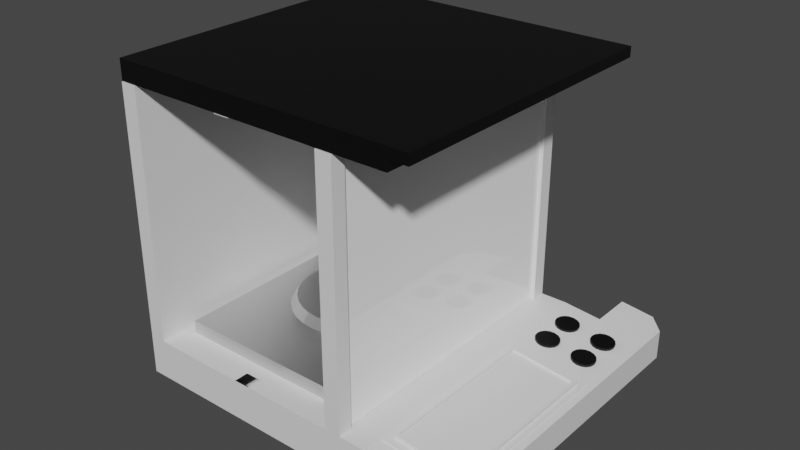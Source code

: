 # Source: Weighing_Scale_1_.blend  (saved by Blender 4.0.36; exported with 4.5.12 LTS)
import bpy
from mathutils import Matrix  # noqa: F401  (used for matrix-valued properties, if any)

bpy.ops.wm.read_factory_settings(use_empty=True)
scene = bpy.context.scene
scene.name = 'Scene'

# ---- materials (node trees are filled in below, after node groups)
mat_main_body = bpy.data.materials.new('Main_body')
mat_main_body.roughness = 0.5
mat_roof = bpy.data.materials.new('Roof')
mat_roof.diffuse_color = (0.0, 0.0, 0.0, 1.0)
mat_roof.roughness = 0.5
mat_metal = bpy.data.materials.new('Metal')
mat_metal.roughness = 0.4679
mat_metal.metallic = 1.0
mat_glass = bpy.data.materials.new('Glass')
mat_glass.diffuse_color = (1.0, 1.0, 1.0, 1.0)
mat_glass.roughness = 0.0
mat_base = bpy.data.materials.new('Base')
mat_base.diffuse_color = (0.4798, 0.4798, 0.4798, 1.0)
mat_base.roughness = 0.5
mat_display = bpy.data.materials.new('Display')
mat_display.diffuse_color = (0.05861, 0.1522, 0.1573, 1.0)
mat_display.roughness = 0.5
mat_buttons = bpy.data.materials.new('Buttons')
mat_buttons.diffuse_color = (0.02068, 0.02339, 0.1924, 1.0)
mat_buttons.roughness = 0.4083

# ---- material node trees
mat_main_body.use_nodes = True; mat_main_body.node_tree.nodes.clear()
_N = mat_main_body.node_tree.nodes; _L = mat_main_body.node_tree.links
n0 = _N.new('ShaderNodeBsdfPrincipled'); n0.name = 'Principled BSDF'; n0.location = (10, 300)
n0.distribution = 'GGX'
n0.subsurface_method = 'RANDOM_WALK_SKIN'
n0.inputs[3].default_value = 1.45
n0.inputs[27].default_value = (0.0, 0.0, 0.0, 1.0)
n0.inputs[28].default_value = 1.0
n1 = _N.new('ShaderNodeOutputMaterial'); n1.name = 'Material Output'; n1.location = (300, 300)
n2 = _N.new('ShaderNodeNormalMap'); n2.name = 'Normal Map'; n2.location = (-300, -300)
n2.label = 'Normal/Map'
n2.inputs[0].default_value = 0.0
_L.new(n0.outputs[0], n1.inputs[0])
_L.new(n2.outputs[0], n0.inputs[5])
n1.is_active_output = True
mat_roof.use_nodes = True; mat_roof.node_tree.nodes.clear()
_N = mat_roof.node_tree.nodes; _L = mat_roof.node_tree.links
n0 = _N.new('ShaderNodeBsdfPrincipled'); n0.name = 'Principled BSDF'; n0.location = (10, 300)
n0.distribution = 'GGX'
n0.subsurface_method = 'RANDOM_WALK_SKIN'
n0.inputs[0].default_value = (0.0, 0.0, 0.0, 1.0)
n0.inputs[3].default_value = 1.45
n0.inputs[27].default_value = (0.0, 0.0, 0.0, 1.0)
n0.inputs[28].default_value = 1.0
n1 = _N.new('ShaderNodeOutputMaterial'); n1.name = 'Material Output'; n1.location = (300, 300)
n2 = _N.new('ShaderNodeNormalMap'); n2.name = 'Normal Map'; n2.location = (-300, -300)
n2.label = 'Normal/Map'
n2.inputs[0].default_value = 0.0
_L.new(n0.outputs[0], n1.inputs[0])
_L.new(n2.outputs[0], n0.inputs[5])
n1.is_active_output = True
mat_metal.use_nodes = True; mat_metal.node_tree.nodes.clear()
_N = mat_metal.node_tree.nodes; _L = mat_metal.node_tree.links
n0 = _N.new('ShaderNodeBsdfPrincipled'); n0.name = 'Principled BSDF'; n0.location = (10, 300)
n0.distribution = 'GGX'
n0.subsurface_method = 'RANDOM_WALK_SKIN'
n0.inputs[1].default_value = 1.0
n0.inputs[2].default_value = 0.4679
n0.inputs[3].default_value = 1.45
n0.inputs[27].default_value = (0.0, 0.0, 0.0, 1.0)
n0.inputs[28].default_value = 1.0
n1 = _N.new('ShaderNodeOutputMaterial'); n1.name = 'Material Output'; n1.location = (300, 300)
n2 = _N.new('ShaderNodeNormalMap'); n2.name = 'Normal Map'; n2.location = (-300, -300)
n2.label = 'Normal/Map'
n2.inputs[0].default_value = 0.0
_L.new(n0.outputs[0], n1.inputs[0])
_L.new(n2.outputs[0], n0.inputs[5])
n1.is_active_output = True
mat_glass.use_nodes = True; mat_glass.node_tree.nodes.clear()
_N = mat_glass.node_tree.nodes; _L = mat_glass.node_tree.links
n0 = _N.new('ShaderNodeBsdfPrincipled'); n0.name = 'Principled BSDF'; n0.location = (10, 300)
n0.distribution = 'GGX'
n0.subsurface_method = 'RANDOM_WALK_SKIN'
n0.inputs[0].default_value = (1.0, 1.0, 1.0, 1.0)
n0.inputs[2].default_value = 0.0
n0.inputs[3].default_value = 1.45
n0.inputs[27].default_value = (0.0, 0.0, 0.0, 1.0)
n0.inputs[28].default_value = 1.0
n1 = _N.new('ShaderNodeOutputMaterial'); n1.name = 'Material Output'; n1.location = (300, 300)
n2 = _N.new('ShaderNodeNormalMap'); n2.name = 'Normal Map'; n2.location = (-300, -300)
n2.label = 'Normal/Map'
n2.inputs[0].default_value = 0.0
_L.new(n0.outputs[0], n1.inputs[0])
_L.new(n2.outputs[0], n0.inputs[5])
n1.is_active_output = True
mat_base.use_nodes = True; mat_base.node_tree.nodes.clear()
_N = mat_base.node_tree.nodes; _L = mat_base.node_tree.links
n0 = _N.new('ShaderNodeBsdfPrincipled'); n0.name = 'Principled BSDF'; n0.location = (10, 300)
n0.distribution = 'GGX'
n0.subsurface_method = 'RANDOM_WALK_SKIN'
n0.inputs[0].default_value = (0.4798, 0.4798, 0.4798, 1.0)
n0.inputs[3].default_value = 1.45
n0.inputs[27].default_value = (0.0, 0.0, 0.0, 1.0)
n0.inputs[28].default_value = 1.0
n1 = _N.new('ShaderNodeOutputMaterial'); n1.name = 'Material Output'; n1.location = (300, 300)
n2 = _N.new('ShaderNodeNormalMap'); n2.name = 'Normal Map'; n2.location = (-300, -300)
n2.label = 'Normal/Map'
n2.inputs[0].default_value = 0.0
_L.new(n0.outputs[0], n1.inputs[0])
_L.new(n2.outputs[0], n0.inputs[5])
n1.is_active_output = True
mat_display.use_nodes = True; mat_display.node_tree.nodes.clear()
_N = mat_display.node_tree.nodes; _L = mat_display.node_tree.links
n0 = _N.new('ShaderNodeBsdfPrincipled'); n0.name = 'Principled BSDF'; n0.location = (10, 300)
n0.distribution = 'GGX'
n0.subsurface_method = 'RANDOM_WALK_SKIN'
n0.inputs[0].default_value = (0.05861, 0.1522, 0.1573, 1.0)
n0.inputs[3].default_value = 1.45
n0.inputs[27].default_value = (0.0, 0.0, 0.0, 1.0)
n0.inputs[28].default_value = 1.0
n1 = _N.new('ShaderNodeOutputMaterial'); n1.name = 'Material Output'; n1.location = (300, 300)
n2 = _N.new('ShaderNodeNormalMap'); n2.name = 'Normal Map'; n2.location = (-300, -300)
n2.label = 'Normal/Map'
n2.inputs[0].default_value = 0.0
_L.new(n0.outputs[0], n1.inputs[0])
_L.new(n2.outputs[0], n0.inputs[5])
n1.is_active_output = True
mat_buttons.use_nodes = True; mat_buttons.node_tree.nodes.clear()
_N = mat_buttons.node_tree.nodes; _L = mat_buttons.node_tree.links
n0 = _N.new('ShaderNodeBsdfPrincipled'); n0.name = 'Principled BSDF'; n0.location = (10, 300)
n0.distribution = 'GGX'
n0.subsurface_method = 'RANDOM_WALK_SKIN'
n0.inputs[0].default_value = (0.02068, 0.02339, 0.1924, 1.0)
n0.inputs[2].default_value = 0.4083
n0.inputs[3].default_value = 1.45
n0.inputs[27].default_value = (0.0, 0.0, 0.0, 1.0)
n0.inputs[28].default_value = 1.0
n1 = _N.new('ShaderNodeOutputMaterial'); n1.name = 'Material Output'; n1.location = (300, 300)
n2 = _N.new('ShaderNodeNormalMap'); n2.name = 'Normal Map'; n2.location = (-300, -300)
n2.label = 'Normal/Map'
n2.inputs[0].default_value = 0.0
_L.new(n0.outputs[0], n1.inputs[0])
_L.new(n2.outputs[0], n0.inputs[5])
n1.is_active_output = True

# ---- world
world_world = bpy.data.worlds.new('World'); scene.world = world_world
world_world.use_nodes = True; world_world.node_tree.nodes.clear()
_N = world_world.node_tree.nodes; _L = world_world.node_tree.links
n0 = _N.new('ShaderNodeOutputWorld'); n0.name = 'World Output'; n0.location = (300, 300)
n1 = _N.new('ShaderNodeBackground'); n1.name = 'Background'; n1.location = (10, 300)
n1.inputs[0].default_value = (0.05088, 0.05088, 0.05088, 1.0)
_L.new(n1.outputs[0], n0.inputs[0])
n0.is_active_output = True
world_world.color = (0.05088, 0.05088, 0.05088)
world_world.use_sun_shadow = False
world_world.sun_shadow_jitter_overblur = 0.0

# ---- meshes
me_plane = bpy.data.meshes.new('Plane')
me_plane.from_pydata([(-77.24, 0.0, 100.0), (100.0, 0.0, 100.0), (-77.24, 0.0, -100.0), (100.0, 0.0, -100.0), (-77.24, 26.67, 100.0), (100.0, 26.67, 100.0), (-77.24, 26.67, -100.0), (100.0, 26.67, -100.0), (160.5, 0.0, 100.0), (160.5, 0.0, -100.0), (160.5, 19.91, 100.0), (160.5, 19.91, -100.0), (126.4, 0.0, 100.0), (126.4, 24.08, 100.0), (126.4, 24.08, -100.0), (126.4, 0.0, -100.0), (126.4, 0.0, 128.8), (126.4, 0.0, -128.8), (126.4, 24.08, 128.8), (126.4, 24.08, -128.8), (160.5, 19.91, -117.8), (149.4, 21.26, -128.8), (149.4, 0.0, -128.8), (160.5, -7.105e-13, -117.8), (160.5, 0.0, 117.8), (149.4, 0.0, 128.8), (149.4, 21.26, 128.8), (160.5, 19.91, 117.8), (-66.2, 0.0, 100.0), (-66.2, 0.0, -100.0), (-66.2, 26.67, 100.0), (-66.2, 26.67, -100.0), (-77.24, 194.6, -100.0), (-77.24, 194.6, 100.0), (-66.2, 194.6, -100.0), (-66.2, 194.6, 100.0), (-1.298, 0.0, 100.0), (9.538, 0.0, 100.0), (-1.298, 26.67, 100.0), (9.538, 26.67, 100.0), (9.538, 0.0, -100.0), (-1.298, 0.0, -100.0), (9.538, 26.67, -100.0), (-1.298, 26.67, -100.0), (71.12, 0.0, 100.0), (81.95, 0.0, 100.0), (71.12, 26.67, 100.0), (81.95, 26.67, 100.0), (81.95, 0.0, -100.0), (71.12, 0.0, -100.0), (81.95, 26.67, -100.0), (71.12, 26.67, -100.0), (-77.24, 0.0, -90.38), (-77.24, 0.0, 90.38), (100.0, 0.0, 90.38), (100.0, 0.0, -90.38), (-77.24, 26.67, -90.38), (-77.24, 26.67, 90.38), (100.0, 26.67, 90.38), (100.0, 26.67, -90.38), (160.5, 0.0, 90.38), (160.5, 0.0, -90.38), (160.5, 19.91, 90.38), (160.5, 19.91, -90.38), (126.4, 0.0, -90.38), (126.4, 0.0, 90.38), (126.4, 24.08, 90.38), (126.4, 24.08, -90.38), (-66.2, 26.67, 90.38), (-66.2, 26.67, -90.38), (-66.2, 0.0, -90.38), (-66.2, 0.0, 90.38), (-77.24, 194.6, -90.38), (-77.24, 194.6, 90.38), (-66.2, 194.6, 90.38), (-66.2, 194.6, -90.38), (-1.298, 26.67, 90.38), (-1.298, 26.67, -90.38), (9.538, 26.67, 90.38), (9.538, 26.67, -90.38), (-1.298, 0.0, -90.38), (-1.298, 0.0, 90.38), (9.538, 0.0, -90.38), (9.538, 0.0, 90.38), (71.12, 26.67, 90.38), (71.12, 26.67, -90.38), (81.95, 26.67, 90.38), (81.95, 26.67, -90.38), (71.12, 0.0, -90.38), (71.12, 0.0, 90.38), (81.95, 0.0, -90.38), (81.95, 0.0, 90.38), (-1.298, 194.6, 100.0), (9.538, 194.6, 100.0), (71.12, 194.6, 100.0), (81.95, 194.6, 100.0), (81.95, 194.6, -100.0), (71.12, 194.6, -100.0), (71.12, 194.6, -90.38), (81.95, 194.6, -90.38), (-1.298, 194.6, 90.38), (9.538, 194.6, 90.38), (71.12, 194.6, 90.38), (81.95, 194.6, 90.38), (-77.33, 194.9, 99.56), (-77.33, 194.9, -99.93), (-77.33, 208.3, 99.56), (129.8, 208.3, 99.56), (-77.33, 208.3, -99.93), (129.8, 208.3, -99.93), (-77.33, 201.6, -99.93), (129.8, 201.6, -99.93), (129.8, 201.6, 99.56), (-77.33, 201.6, 99.56), (116.9, 194.9, 99.56), (116.9, 194.9, -99.93), (116.9, 201.6, -99.93), (116.9, 201.6, 99.56), (-58.84, 26.68, 80.17), (70.66, 26.68, 80.17), (-58.84, 26.68, -78.81), (70.66, 26.68, -78.81), (-58.84, 35.49, 80.17), (70.66, 35.49, 80.17), (-58.84, 35.49, -78.81), (70.66, 35.49, -78.81), (8.982, 40.07, -41.83), (8.982, 46.41, -37.63), (17.45, 40.07, -41.0), (16.63, 46.41, -36.88), (25.58, 40.07, -38.53), (23.98, 46.41, -34.65), (33.08, 40.07, -34.52), (30.75, 46.41, -31.03), (39.66, 40.07, -29.13), (36.69, 46.41, -26.16), (45.05, 40.07, -22.55), (41.56, 46.41, -20.22), (49.06, 40.07, -15.05), (45.18, 46.41, -13.44), (51.53, 40.07, -6.912), (47.41, 46.41, -6.093), (52.37, 40.07, 1.551), (48.17, 46.41, 1.551), (51.53, 40.07, 10.02), (47.41, 46.41, 9.196), (49.06, 40.07, 18.15), (45.18, 46.41, 16.55), (45.05, 40.07, 25.65), (41.56, 46.41, 23.32), (39.66, 40.07, 32.23), (36.69, 46.41, 29.26), (33.08, 40.07, 37.62), (30.75, 46.41, 34.13), (25.58, 40.07, 41.63), (23.98, 46.41, 37.75), (17.45, 40.07, 44.1), (16.63, 46.41, 39.98), (8.982, 40.07, 44.93), (8.982, 46.41, 40.74), (0.5184, 40.07, 44.1), (1.337, 46.41, 39.98), (-7.62, 40.07, 41.63), (-6.014, 46.41, 37.75), (-15.12, 40.07, 37.62), (-12.79, 46.41, 34.13), (-21.69, 40.07, 32.23), (-18.73, 46.41, 29.26), (-27.09, 40.07, 25.65), (-23.6, 46.41, 23.32), (-31.1, 40.07, 18.15), (-27.22, 46.41, 16.55), (-33.57, 40.07, 10.02), (-29.45, 46.41, 9.196), (-34.4, 40.07, 1.551), (-30.2, 46.41, 1.551), (-33.57, 40.07, -6.912), (-29.45, 46.41, -6.093), (-31.1, 40.07, -15.05), (-27.22, 46.41, -13.44), (-27.09, 40.07, -22.55), (-23.6, 46.41, -20.22), (-21.69, 40.07, -29.13), (-18.73, 46.41, -26.16), (-15.12, 40.07, -34.52), (-12.79, 46.41, -31.03), (-7.62, 40.07, -38.53), (-6.014, 46.41, -34.65), (0.5184, 40.07, -41.0), (1.337, 46.41, -36.88), (8.982, 34.71, -34.75), (8.982, 41.21, -34.75), (16.06, 34.71, -34.05), (16.06, 41.21, -34.05), (22.87, 34.71, -31.98), (22.87, 41.21, -31.98), (29.15, 34.71, -28.63), (29.15, 41.21, -28.63), (34.65, 34.71, -24.11), (34.65, 41.21, -24.11), (39.16, 34.71, -18.61), (39.16, 41.21, -18.61), (42.52, 34.71, -12.34), (42.52, 41.21, -12.34), (44.58, 34.71, -5.53), (44.58, 41.21, -5.53), (45.28, 34.71, 1.551), (45.28, 41.21, 1.551), (44.58, 34.71, 8.633), (44.58, 41.21, 8.633), (42.52, 34.71, 15.44), (42.52, 41.21, 15.44), (39.16, 34.71, 21.72), (39.16, 41.21, 21.72), (34.65, 34.71, 27.22), (34.65, 41.21, 27.22), (29.15, 34.71, 31.73), (29.15, 41.21, 31.73), (22.87, 34.71, 35.09), (22.87, 41.21, 35.09), (16.06, 34.71, 37.15), (16.06, 41.21, 37.15), (8.982, 34.71, 37.85), (8.982, 41.21, 37.85), (1.901, 34.71, 37.15), (1.901, 41.21, 37.15), (-4.908, 34.71, 35.09), (-4.908, 41.21, 35.09), (-11.18, 34.71, 31.73), (-11.18, 41.21, 31.73), (-16.68, 34.71, 27.22), (-16.68, 41.21, 27.22), (-21.2, 34.71, 21.72), (-21.2, 41.21, 21.72), (-24.55, 34.71, 15.44), (-24.55, 41.21, 15.44), (-26.62, 34.71, 8.633), (-26.62, 41.21, 8.633), (-27.32, 34.71, 1.551), (-27.32, 41.21, 1.551), (-26.62, 34.71, -5.53), (-26.62, 41.21, -5.53), (-24.55, 34.71, -12.34), (-24.55, 41.21, -12.34), (-21.2, 34.71, -18.61), (-21.2, 41.21, -18.61), (-16.68, 34.71, -24.11), (-16.68, 41.21, -24.11), (-11.18, 34.71, -28.63), (-11.18, 41.21, -28.63), (-4.908, 34.71, -31.98), (-4.908, 41.21, -31.98), (1.901, 34.71, -34.05), (1.901, 41.21, -34.05), (7.872, 26.92, -94.03), (72.43, 26.92, -94.03), (72.43, 194.6, -94.03), (7.872, 26.92, -97.54), (72.43, 26.92, -97.54), (72.43, 194.6, -97.54), (-65.9, 26.92, -94.03), (-1.344, 26.92, -94.03), (-65.9, 194.6, -94.03), (-65.9, 26.92, -97.54), (-1.344, 26.92, -97.54), (-65.9, 194.6, -97.54), (76.22, 26.92, -91.71), (76.22, 26.92, 93.46), (76.22, 194.6, -91.71), (76.22, 194.6, 93.46), (79.73, 26.92, -91.71), (79.73, 26.92, 93.46), (79.73, 194.6, -91.71), (79.73, 194.6, 93.46), (118.4, 24.55, 45.09), (144.2, 21.66, 45.09), (144.2, 21.66, -42.66), (118.4, 24.55, -42.66), (118.4, 24.55, -8.836), (144.2, 21.66, -8.836), (118.4, 24.55, 37.41), (144.2, 21.66, 37.41), (101.5, 26.41, 86.87), (155.4, 20.26, 86.87), (101.5, 26.41, -37.48), (155.4, 20.26, -37.48), (105.5, 26.97, -31.84), (105.5, 26.97, 81.23), (151.6, 21.72, 81.23), (151.6, 21.72, -31.84), (101.6, 27.42, -37.48), (101.6, 27.42, 86.87), (155.5, 21.27, 86.87), (155.5, 21.27, -37.48), (107.7, 29.16, -29.07), (107.7, 29.16, 78.46), (149.9, 24.34, 78.46), (149.9, 24.34, -29.07), (105.8, 29.38, -31.84), (105.8, 29.38, 81.23), (151.8, 24.13, 81.23), (151.8, 24.13, -31.84), (107.5, 27.68, -29.07), (107.5, 27.68, 78.46), (149.7, 22.86, 78.46), (149.7, 22.86, -29.07), (114.9, 25.07, -64.02), (115.0, 26.74, -64.02), (117.9, 24.76, -63.4), (118.1, 26.43, -63.4), (120.5, 24.49, -61.66), (120.7, 26.16, -61.66), (122.2, 24.31, -59.06), (122.4, 25.98, -59.06), (122.8, 24.25, -56.0), (123.0, 25.92, -56.0), (122.2, 24.31, -52.93), (122.4, 25.98, -52.93), (120.5, 24.49, -50.34), (120.6, 26.16, -50.33), (117.9, 24.75, -48.6), (118.1, 26.42, -48.6), (114.8, 25.07, -48.0), (115.0, 26.74, -47.99), (111.8, 25.38, -48.61), (112.0, 27.05, -48.61), (109.2, 25.65, -50.35), (109.4, 27.32, -50.35), (107.5, 25.82, -52.95), (107.6, 27.5, -52.95), (106.9, 25.89, -56.01), (107.0, 27.56, -56.01), (107.5, 25.83, -59.08), (107.7, 27.5, -59.08), (109.2, 25.65, -61.68), (109.4, 27.32, -61.68), (111.8, 25.39, -63.41), (112.0, 27.06, -63.41), (141.1, 22.38, -63.99), (141.2, 24.05, -63.99), (144.1, 22.07, -63.38), (144.3, 23.74, -63.38), (146.7, 21.8, -61.64), (146.9, 23.47, -61.64), (148.4, 21.62, -59.04), (148.6, 23.29, -59.04), (149.0, 21.56, -55.97), (149.2, 23.23, -55.97), (148.4, 21.62, -52.91), (148.6, 23.29, -52.9), (146.7, 21.8, -50.31), (146.9, 23.47, -50.31), (144.1, 22.06, -48.57), (144.3, 23.73, -48.57), (141.0, 22.37, -47.97), (141.2, 24.04, -47.97), (138.0, 22.69, -48.58), (138.2, 24.36, -48.58), (135.4, 22.95, -50.32), (135.6, 24.62, -50.32), (133.7, 23.13, -52.92), (133.9, 24.8, -52.92), (133.1, 23.2, -55.99), (133.3, 24.87, -55.99), (133.7, 23.13, -59.05), (133.9, 24.8, -59.05), (135.4, 22.96, -61.65), (135.6, 24.63, -61.65), (138.0, 22.69, -63.38), (138.2, 24.36, -63.38), (114.9, 25.07, -86.96), (115.0, 26.74, -86.96), (117.9, 24.76, -86.35), (118.1, 26.43, -86.35), (120.5, 24.49, -84.61), (120.7, 26.16, -84.61), (122.2, 24.31, -82.01), (122.4, 25.98, -82.01), (122.8, 24.25, -78.94), (123.0, 25.92, -78.94), (122.2, 24.31, -75.88), (122.4, 25.98, -75.88), (120.5, 24.49, -73.28), (120.6, 26.16, -73.28), (117.9, 24.75, -71.55), (118.1, 26.42, -71.55), (114.8, 25.07, -70.94), (115.0, 26.74, -70.94), (111.8, 25.38, -71.55), (112.0, 27.05, -71.55), (109.2, 25.65, -73.29), (109.4, 27.32, -73.29), (107.5, 25.82, -75.89), (107.6, 27.5, -75.89), (106.9, 25.89, -78.96), (107.0, 27.56, -78.96), (107.5, 25.83, -82.03), (107.7, 27.5, -82.02), (109.2, 25.65, -84.62), (109.4, 27.32, -84.62), (111.8, 25.39, -86.36), (112.0, 27.06, -86.36), (141.1, 22.38, -86.94), (141.2, 24.05, -86.93), (144.1, 22.07, -86.32), (144.3, 23.74, -86.32), (146.7, 21.8, -84.58), (146.9, 23.47, -84.58), (148.4, 21.62, -81.98), (148.6, 23.29, -81.98), (149.0, 21.56, -78.92), (149.2, 23.23, -78.92), (148.4, 21.62, -75.85), (148.6, 23.29, -75.85), (146.7, 21.8, -73.25), (146.9, 23.47, -73.25), (144.1, 22.06, -71.52), (144.3, 23.73, -71.52), (141.0, 22.37, -70.91), (141.2, 24.04, -70.91), (138.0, 22.69, -71.53), (138.2, 24.36, -71.53), (135.4, 22.95, -73.27), (135.6, 24.62, -73.27), (133.7, 23.13, -75.87), (133.9, 24.8, -75.87), (133.1, 23.2, -78.93), (133.3, 24.87, -78.93), (133.7, 23.13, -82.0), (133.9, 24.8, -82.0), (135.4, 22.96, -84.6), (135.6, 24.63, -84.59), (138.0, 22.69, -86.33), (138.2, 24.36, -86.33)], [], [(90, 48, 3, 55), (87, 59, 7, 50), (29, 2, 6, 31), (45, 1, 5, 47), (53, 0, 4, 57), (61, 9, 11, 63), (66, 13, 10, 62), (64, 15, 9, 61), (9, 15, 17, 22, 23), (3, 7, 14, 15), (55, 3, 15, 64), (58, 5, 13, 66), (5, 1, 12, 13), (12, 8, 24, 25, 16), (14, 11, 20, 21, 19), (8, 10, 27, 24), (18, 16, 25, 26), (15, 14, 19, 17), (11, 9, 23, 20), (13, 12, 16, 18), (10, 13, 18, 26, 27), (20, 23, 22, 21), (24, 27, 26, 25), (17, 19, 21, 22), (0, 28, 30, 4), (41, 29, 31, 43), (31, 6, 32, 34), (52, 2, 29, 70), (72, 75, 34, 32), (69, 31, 34, 75), (4, 30, 35, 33), (57, 4, 33, 73), (49, 40, 42, 51), (40, 41, 43, 42), (28, 36, 38, 30), (36, 37, 39, 38), (69, 77, 43, 31), (85, 87, 99, 98), (70, 29, 41, 80), (80, 41, 40, 82), (3, 48, 50, 7), (48, 49, 51, 50), (37, 44, 46, 39), (44, 45, 47, 46), (79, 85, 51, 42), (82, 40, 49, 88), (88, 49, 48, 90), (44, 89, 91, 45), (89, 88, 90, 91), (37, 83, 89, 44), (83, 82, 88, 89), (86, 84, 102, 103), (84, 86, 87, 85), (39, 46, 84, 78), (78, 84, 85, 79), (36, 81, 83, 37), (81, 80, 82, 83), (28, 71, 81, 36), (71, 70, 80, 81), (50, 51, 97, 96), (76, 78, 79, 77), (30, 38, 76, 68), (68, 76, 77, 69), (6, 56, 72, 32), (56, 57, 73, 72), (30, 68, 74, 35), (68, 69, 75, 74), (33, 35, 74, 73), (73, 74, 75, 72), (0, 53, 71, 28), (53, 52, 70, 71), (7, 59, 67, 14), (59, 58, 66, 67), (1, 54, 65, 12), (54, 55, 64, 65), (12, 65, 60, 8), (65, 64, 61, 60), (14, 67, 63, 11), (67, 66, 62, 63), (8, 60, 62, 10), (60, 61, 63, 62), (2, 52, 56, 6), (52, 53, 57, 56), (47, 5, 58, 86), (86, 58, 59, 87), (45, 91, 54, 1), (91, 90, 55, 54), (98, 99, 96, 97), (94, 95, 103, 102), (92, 93, 101, 100), (46, 47, 95, 94), (84, 46, 94, 102), (51, 85, 98, 97), (87, 50, 96, 99), (47, 86, 103, 95), (104, 105, 115, 114), (106, 107, 109, 108), (111, 116, 110, 108, 109), (113, 117, 112, 107, 106), (112, 111, 109, 107), (110, 113, 106, 108), (105, 104, 113, 110), (111, 112, 117, 116), (104, 114, 117, 113), (114, 115, 116, 117), (115, 105, 110, 116), (118, 120, 121, 119), (122, 123, 125, 124), (119, 121, 125, 123), (120, 118, 122, 124), (121, 120, 124, 125), (118, 119, 123, 122), (126, 127, 129, 128), (128, 129, 131, 130), (130, 131, 133, 132), (132, 133, 135, 134), (134, 135, 137, 136), (136, 137, 139, 138), (138, 139, 141, 140), (140, 141, 143, 142), (142, 143, 145, 144), (144, 145, 147, 146), (146, 147, 149, 148), (148, 149, 151, 150), (150, 151, 153, 152), (152, 153, 155, 154), (154, 155, 157, 156), (156, 157, 159, 158), (158, 159, 161, 160), (160, 161, 163, 162), (162, 163, 165, 164), (164, 165, 167, 166), (166, 167, 169, 168), (168, 169, 171, 170), (170, 171, 173, 172), (172, 173, 175, 174), (174, 175, 177, 176), (176, 177, 179, 178), (178, 179, 181, 180), (180, 181, 183, 182), (182, 183, 185, 184), (184, 185, 187, 186), (129, 127, 189, 187, 185, 183, 181, 179, 177, 175, 173, 171, 169, 167, 165, 163, 161, 159, 157, 155, 153, 151, 149, 147, 145, 143, 141, 139, 137, 135, 133, 131), (186, 187, 189, 188), (188, 189, 127, 126), (126, 128, 130, 132, 134, 136, 138, 140, 142, 144, 146, 148, 150, 152, 154, 156, 158, 160, 162, 164, 166, 168, 170, 172, 174, 176, 178, 180, 182, 184, 186, 188), (190, 191, 193, 192), (192, 193, 195, 194), (194, 195, 197, 196), (196, 197, 199, 198), (198, 199, 201, 200), (200, 201, 203, 202), (202, 203, 205, 204), (204, 205, 207, 206), (206, 207, 209, 208), (208, 209, 211, 210), (210, 211, 213, 212), (212, 213, 215, 214), (214, 215, 217, 216), (216, 217, 219, 218), (218, 219, 221, 220), (220, 221, 223, 222), (222, 223, 225, 224), (224, 225, 227, 226), (226, 227, 229, 228), (228, 229, 231, 230), (230, 231, 233, 232), (232, 233, 235, 234), (234, 235, 237, 236), (236, 237, 239, 238), (238, 239, 241, 240), (240, 241, 243, 242), (242, 243, 245, 244), (244, 245, 247, 246), (246, 247, 249, 248), (248, 249, 251, 250), (193, 191, 253, 251, 249, 247, 245, 243, 241, 239, 237, 235, 233, 231, 229, 227, 225, 223, 221, 219, 217, 215, 213, 211, 209, 207, 205, 203, 201, 199, 197, 195), (250, 251, 253, 252), (252, 253, 191, 190), (190, 192, 194, 196, 198, 200, 202, 204, 206, 208, 210, 212, 214, 216, 218, 220, 222, 224, 226, 228, 230, 232, 234, 236, 238, 240, 242, 244, 246, 248, 250, 252), (255, 256, 259, 258), (262, 260, 263, 265), (266, 268, 269, 267), (270, 271, 273, 272), (269, 268, 272, 273), (266, 267, 271, 270), (267, 269, 273, 271), (268, 266, 270, 272), (274, 280, 281, 275), (280, 278, 279, 281), (278, 277, 276, 279), (282, 284, 285, 283), (288, 289, 301, 300), (285, 284, 290, 293), (282, 283, 292, 291), (283, 285, 293, 292), (284, 282, 291, 290), (287, 286, 290, 291), (288, 287, 291, 292), (289, 288, 292, 293), (286, 289, 293, 290), (294, 295, 303, 302), (286, 287, 299, 298), (289, 286, 298, 301), (287, 288, 300, 299), (295, 294, 298, 299), (296, 295, 299, 300), (297, 296, 300, 301), (294, 297, 301, 298), (303, 304, 305, 302), (297, 294, 302, 305), (295, 296, 304, 303), (296, 297, 305, 304), (306, 307, 309, 308), (308, 309, 311, 310), (310, 311, 313, 312), (312, 313, 315, 314), (314, 315, 317, 316), (316, 317, 319, 318), (318, 319, 321, 320), (320, 321, 323, 322), (322, 323, 325, 324), (324, 325, 327, 326), (326, 327, 329, 328), (328, 329, 331, 330), (330, 331, 333, 332), (332, 333, 335, 334), (309, 307, 337, 335, 333, 331, 329, 327, 325, 323, 321, 319, 317, 315, 313, 311), (334, 335, 337, 336), (336, 337, 307, 306), (306, 308, 310, 312, 314, 316, 318, 320, 322, 324, 326, 328, 330, 332, 334, 336), (338, 339, 341, 340), (340, 341, 343, 342), (342, 343, 345, 344), (344, 345, 347, 346), (346, 347, 349, 348), (348, 349, 351, 350), (350, 351, 353, 352), (352, 353, 355, 354), (354, 355, 357, 356), (356, 357, 359, 358), (358, 359, 361, 360), (360, 361, 363, 362), (362, 363, 365, 364), (364, 365, 367, 366), (341, 339, 369, 367, 365, 363, 361, 359, 357, 355, 353, 351, 349, 347, 345, 343), (366, 367, 369, 368), (368, 369, 339, 338), (338, 340, 342, 344, 346, 348, 350, 352, 354, 356, 358, 360, 362, 364, 366, 368), (370, 371, 373, 372), (372, 373, 375, 374), (374, 375, 377, 376), (376, 377, 379, 378), (378, 379, 381, 380), (380, 381, 383, 382), (382, 383, 385, 384), (384, 385, 387, 386), (386, 387, 389, 388), (388, 389, 391, 390), (390, 391, 393, 392), (392, 393, 395, 394), (394, 395, 397, 396), (396, 397, 399, 398), (373, 371, 401, 399, 397, 395, 393, 391, 389, 387, 385, 383, 381, 379, 377, 375), (398, 399, 401, 400), (400, 401, 371, 370), (370, 372, 374, 376, 378, 380, 382, 384, 386, 388, 390, 392, 394, 396, 398, 400), (402, 403, 405, 404), (404, 405, 407, 406), (406, 407, 409, 408), (408, 409, 411, 410), (410, 411, 413, 412), (412, 413, 415, 414), (414, 415, 417, 416), (416, 417, 419, 418), (418, 419, 421, 420), (420, 421, 423, 422), (422, 423, 425, 424), (424, 425, 427, 426), (426, 427, 429, 428), (428, 429, 431, 430), (405, 403, 433, 431, 429, 427, 425, 423, 421, 419, 417, 415, 413, 411, 409, 407), (430, 431, 433, 432), (432, 433, 403, 402), (402, 404, 406, 408, 410, 412, 414, 416, 418, 420, 422, 424, 426, 428, 430, 432)])
me_plane.polygons.foreach_set('use_smooth', [True] * 285)
me_plane.polygons.foreach_set('material_index', [0, 0, 0, 0, 0, 0, 0, 0, 0, 0, 0, 0, 0, 0, 0, 0, 0, 0, 0, 0, 0, 0, 0, 0, 0, 0, 0, 0, 0, 0, 0, 0, 0, 0, 0, 0, 0, 0, 0, 0, 0, 0, 0, 0, 0, 0, 0, 0, 0, 0, 0, 0, 0, 0, 0, 0, 0, 0, 0, 0, 0, 0, 0, 0, 0, 0, 0, 0, 0, 0, 0, 0, 0, 0, 0, 0, 0, 0, 0, 0, 0, 0, 0, 0, 0, 0, 0, 0, 0, 0, 0, 0, 0, 0, 0, 1, 1, 1, 1, 1, 1, 1, 1, 1, 1, 1, 2, 2, 2, 2, 2, 2, 2, 2, 2, 2, 2, 2, 2, 2, 2, 2, 2, 2, 2, 2, 2, 2, 2, 2, 2, 2, 2, 2, 2, 2, 2, 2, 2, 2, 2, 2, 2, 2, 2, 2, 2, 2, 2, 2, 2, 2, 2, 2, 2, 2, 2, 2, 2, 2, 2, 2, 2, 2, 2, 2, 2, 2, 2, 2, 2, 2, 2, 2, 2, 2, 2, 2, 2, 2, 3, 3, 3, 3, 3, 3, 3, 3, 4, 4, 4, 0, 0, 0, 0, 0, 0, 0, 0, 0, 0, 0, 0, 0, 0, 0, 0, 0, 0, 0, 0, 0, 0, 1, 1, 1, 1, 1, 1, 1, 1, 1, 1, 1, 1, 1, 1, 1, 1, 1, 1, 1, 1, 1, 1, 1, 1, 1, 1, 1, 1, 1, 1, 1, 1, 1, 1, 1, 1, 1, 1, 1, 1, 1, 1, 1, 1, 1, 1, 1, 1, 1, 1, 1, 1, 1, 1, 1, 1, 1, 1, 1, 1, 1, 1, 1, 1, 1, 1, 1, 1, 1, 1, 1, 1])
_k = set([(0, 4), (0, 28), (0, 53), (1, 12), (1, 45), (2, 6), (2, 29), (2, 52), (3, 15), (3, 48), (4, 33), (5, 13), (5, 47), (5, 58), (6, 32), (7, 14), (7, 50), (7, 59), (8, 24), (8, 60), (9, 23), (9, 61), (10, 27), (10, 62), (11, 20), (11, 63), (12, 13), (12, 16), (13, 18), (13, 66), (14, 15), (14, 19), (14, 67), (15, 17), (16, 18), (16, 25), (17, 19), (17, 22), (18, 26), (19, 21), (20, 21), (20, 23), (21, 22), (22, 23), (24, 25), (24, 27), (25, 26), (26, 27), (28, 36), (29, 41), (30, 35), (30, 38), (30, 68), (31, 34), (31, 43), (31, 69), (32, 34), (32, 72), (33, 35), (33, 73), (34, 75), (35, 74), (36, 37), (36, 38), (37, 44), (39, 46), (40, 41), (40, 42), (40, 49), (42, 51), (44, 45), (46, 84), (46, 94), (47, 86), (47, 95), (48, 49), (50, 87), (50, 96), (51, 85), (51, 97), (52, 53), (58, 59), (60, 61), (62, 63), (66, 67), (68, 69), (72, 73), (74, 75), (84, 86), (84, 102), (85, 87), (85, 98), (86, 103), (87, 99), (94, 95), (94, 102), (95, 103), (96, 97), (96, 99), (97, 98), (98, 99), (102, 103), (104, 105), (104, 113), (104, 114), (105, 110), (105, 115), (106, 107), (106, 108), (106, 113), (107, 109), (107, 112), (108, 109), (108, 110), (109, 111), (111, 112), (111, 116), (112, 117), (114, 115), (114, 117), (115, 116), (116, 117), (118, 119), (118, 120), (118, 122), (119, 121), (119, 123), (120, 121), (120, 124), (121, 125), (122, 123), (122, 124), (123, 125), (124, 125), (126, 127), (126, 128), (126, 188), (127, 129), (127, 189), (128, 129), (128, 130), (129, 131), (130, 131), (130, 132), (131, 133), (132, 133), (132, 134), (133, 135), (134, 135), (134, 136), (135, 137), (136, 137), (136, 138), (137, 139), (138, 139), (138, 140), (139, 141), (140, 141), (140, 142), (141, 143), (142, 143), (142, 144), (143, 145), (144, 145), (144, 146), (145, 147), (146, 147), (146, 148), (147, 149), (148, 149), (148, 150), (149, 151), (150, 151), (150, 152), (151, 153), (152, 153), (152, 154), (153, 155), (154, 155), (154, 156), (155, 157), (156, 157), (156, 158), (157, 159), (158, 159), (158, 160), (159, 161), (160, 161), (160, 162), (161, 163), (162, 163), (162, 164), (163, 165), (164, 165), (164, 166), (165, 167), (166, 167), (166, 168), (167, 169), (168, 169), (168, 170), (169, 171), (170, 171), (170, 172), (171, 173), (172, 173), (172, 174), (173, 175), (174, 175), (174, 176), (175, 177), (176, 177), (176, 178), (177, 179), (178, 179), (178, 180), (179, 181), (180, 181), (180, 182), (181, 183), (182, 183), (182, 184), (183, 185), (184, 185), (184, 186), (185, 187), (186, 187), (186, 188), (187, 189), (188, 189), (190, 191), (190, 192), (190, 252), (191, 193), (191, 253), (192, 193), (192, 194), (193, 195), (194, 195), (194, 196), (195, 197), (196, 197), (196, 198), (197, 199), (198, 199), (198, 200), (199, 201), (200, 201), (200, 202), (201, 203), (202, 203), (202, 204), (203, 205), (204, 205), (204, 206), (205, 207), (206, 207), (206, 208), (207, 209), (208, 209), (208, 210), (209, 211), (210, 211), (210, 212), (211, 213), (212, 213), (212, 214), (213, 215), (214, 215), (214, 216), (215, 217), (216, 217), (216, 218), (217, 219), (218, 219), (218, 220), (219, 221), (220, 221), (220, 222), (221, 223), (222, 223), (222, 224), (223, 225), (224, 225), (224, 226), (225, 227), (226, 227), (226, 228), (227, 229), (228, 229), (228, 230), (229, 231), (230, 231), (230, 232), (231, 233), (232, 233), (232, 234), (233, 235), (234, 235), (234, 236), (235, 237), (236, 237), (236, 238), (237, 239), (238, 239), (238, 240), (239, 241), (240, 241), (240, 242), (241, 243), (242, 243), (242, 244), (243, 245), (244, 245), (244, 246), (245, 247), (246, 247), (246, 248), (247, 249), (248, 249), (248, 250), (249, 251), (250, 251), (250, 252), (251, 253), (252, 253), (266, 267), (266, 268), (266, 270), (267, 269), (267, 271), (268, 269), (268, 272), (269, 273), (270, 271), (270, 272), (271, 273), (272, 273), (282, 283), (282, 284), (282, 291), (283, 285), (283, 292), (284, 285), (284, 290), (285, 293), (286, 287), (286, 289), (286, 298), (287, 288), (287, 299), (288, 289), (288, 300), (289, 301), (290, 291), (290, 293), (291, 292), (292, 293), (294, 295), (294, 297), (294, 302), (295, 296), (295, 303), (296, 297), (296, 304), (297, 305), (298, 299), (298, 301), (299, 300), (300, 301), (302, 303), (302, 305), (303, 304), (304, 305), (306, 307), (306, 308), (306, 336), (307, 309), (307, 337), (308, 309), (308, 310), (309, 311), (310, 311), (310, 312), (311, 313), (312, 313), (312, 314), (313, 315), (314, 315), (314, 316), (315, 317), (316, 317), (316, 318), (317, 319), (318, 319), (318, 320), (319, 321), (320, 321), (320, 322), (321, 323), (322, 323), (322, 324), (323, 325), (324, 325), (324, 326), (325, 327), (326, 327), (326, 328), (327, 329), (328, 329), (328, 330), (329, 331), (330, 331), (330, 332), (331, 333), (332, 333), (332, 334), (333, 335), (334, 335), (334, 336), (335, 337), (336, 337), (338, 339), (338, 340), (338, 368), (339, 341), (339, 369), (340, 341), (340, 342), (341, 343), (342, 343), (342, 344), (343, 345), (344, 345), (344, 346), (345, 347), (346, 347), (346, 348), (347, 349), (348, 349), (348, 350), (349, 351), (350, 351), (350, 352), (351, 353), (352, 353), (352, 354), (353, 355), (354, 355), (354, 356), (355, 357), (356, 357), (356, 358), (357, 359), (358, 359), (358, 360), (359, 361), (360, 361), (360, 362), (361, 363), (362, 363), (362, 364), (363, 365), (364, 365), (364, 366), (365, 367), (366, 367), (366, 368), (367, 369), (368, 369), (370, 371), (370, 372), (370, 400), (371, 373), (371, 401), (372, 373), (372, 374), (373, 375), (374, 375), (374, 376), (375, 377), (376, 377), (376, 378), (377, 379), (378, 379), (378, 380), (379, 381), (380, 381), (380, 382), (381, 383), (382, 383), (382, 384), (383, 385), (384, 385), (384, 386), (385, 387), (386, 387), (386, 388), (387, 389), (388, 389), (388, 390), (389, 391), (390, 391), (390, 392), (391, 393), (392, 393), (392, 394), (393, 395), (394, 395), (394, 396), (395, 397), (396, 397), (396, 398), (397, 399), (398, 399), (398, 400), (399, 401), (400, 401), (402, 403), (402, 404), (402, 432), (403, 405), (403, 433), (404, 405), (404, 406), (405, 407), (406, 407), (406, 408), (407, 409), (408, 409), (408, 410), (409, 411), (410, 411), (410, 412), (411, 413), (412, 413), (412, 414), (413, 415), (414, 415), (414, 416), (415, 417), (416, 417), (416, 418), (417, 419), (418, 419), (418, 420), (419, 421), (420, 421), (420, 422), (421, 423), (422, 423), (422, 424), (423, 425), (424, 425), (424, 426), (425, 427), (426, 427), (426, 428), (427, 429), (428, 429), (428, 430), (429, 431), (430, 431), (430, 432), (431, 433), (432, 433)])
me_plane.attributes.new('sharp_edge', 'BOOLEAN', 'EDGE').data.foreach_set('value', [ (min(e.vertices), max(e.vertices)) in _k for e in me_plane.edges])
_uv = me_plane.uv_layers.new(name='UVMap')
_uv.uv.foreach_set('vector', [0.8262, 0.6667, 0.8262, 1.0, 1.0, 1.0, 1.0, 0.6667, 0.8262, 0.6667, 1.0, 0.6667, 1.0, 1.0, 0.8262, 1.0, 0.06331, 1.0, 0.0, 1.0, 0.0, 1.0, 0.06331, 1.0, 0.8262, 0.0, 1.0, 0.0, 1.0, 0.0, 0.8262, 0.0, 0.0, 0.3333, 0.0, 0.0, 0.0, 0.0, 0.0, 0.3333, 1.0, 0.6667, 1.0, 1.0, 1.0, 1.0, 1.0, 0.6667, 1.0, 0.3333, 1.0, 0.0, 1.0, 0.0, 1.0, 0.3333, 1.0, 0.6667, 1.0, 1.0, 1.0, 1.0, 1.0, 0.6667, 1.0, 1.0, 1.0, 1.0, 1.0, 1.0, 1.0, 1.0, 1.0, 1.0, 1.0, 1.0, 1.0, 1.0, 1.0, 1.0, 1.0, 1.0, 1.0, 0.6667, 1.0, 1.0, 1.0, 1.0, 1.0, 0.6667, 1.0, 0.3333, 1.0, 0.0, 1.0, 0.0, 1.0, 0.3333, 1.0, 0.0, 1.0, 0.0, 1.0, 0.0, 1.0, 0.0, 1.0, 0.0, 1.0, 0.0, 1.0, 0.0, 1.0, 0.0, 1.0, 0.0, 1.0, 1.0, 1.0, 1.0, 1.0, 1.0, 1.0, 1.0, 1.0, 1.0, 1.0, 0.0, 1.0, 0.0, 1.0, 0.0, 1.0, 0.0, 1.0, 0.0, 1.0, 0.0, 1.0, 0.0, 1.0, 0.0, 1.0, 1.0, 1.0, 1.0, 1.0, 1.0, 1.0, 1.0, 1.0, 1.0, 1.0, 1.0, 1.0, 1.0, 1.0, 1.0, 1.0, 0.0, 1.0, 0.0, 1.0, 0.0, 1.0, 0.0, 1.0, 0.0, 1.0, 0.0, 1.0, 0.0, 1.0, 0.0, 1.0, 0.0, 1.0, 1.0, 1.0, 1.0, 1.0, 1.0, 1.0, 1.0, 1.0, 0.0, 1.0, 0.0, 1.0, 0.0, 1.0, 0.0, 1.0, 1.0, 1.0, 1.0, 1.0, 1.0, 1.0, 1.0, 0.0, 0.0, 0.06331, 0.0, 0.06331, 0.0, 0.0, 0.0, 0.1663, 1.0, 0.06331, 1.0, 0.06331, 1.0, 0.1663, 1.0, 0.06331, 1.0, 0.0, 1.0, 0.0, 1.0, 0.06331, 1.0, 0.0, 0.6667, 0.0, 1.0, 0.06331, 1.0, 0.06331, 0.6667, 0.0, 0.6667, 0.06331, 0.6667, 0.06331, 1.0, 0.0, 1.0, 0.06331, 0.6667, 0.06331, 1.0, 0.06331, 1.0, 0.06331, 0.6667, 0.0, 0.0, 0.06331, 0.0, 0.06331, 0.0, 0.0, 0.0, 0.0, 0.3333, 0.0, 0.0, 0.0, 0.0, 0.0, 0.3333, 0.6523, 1.0, 0.4785, 1.0, 0.4785, 1.0, 0.6523, 1.0, 0.4785, 1.0, 0.1663, 1.0, 0.1663, 1.0, 0.4785, 1.0, 0.06331, 0.0, 0.1663, 0.0, 0.1663, 0.0, 0.06331, 0.0, 0.1663, 0.0, 0.4785, 0.0, 0.4785, 0.0, 0.1663, 0.0, 0.06331, 0.6667, 0.1663, 0.6667, 0.1663, 1.0, 0.06331, 1.0, 0.6523, 0.6667, 0.8262, 0.6667, 0.8262, 0.6667, 0.6523, 0.6667, 0.06331, 0.6667, 0.06331, 1.0, 0.1663, 1.0, 0.1663, 0.6667, 0.1663, 0.6667, 0.1663, 1.0, 0.4785, 1.0, 0.4785, 0.6667, 1.0, 1.0, 0.8262, 1.0, 0.8262, 1.0, 1.0, 1.0, 0.8262, 1.0, 0.6523, 1.0, 0.6523, 1.0, 0.8262, 1.0, 0.4785, 0.0, 0.6523, 0.0, 0.6523, 0.0, 0.4785, 0.0, 0.6523, 0.0, 0.8262, 0.0, 0.8262, 0.0, 0.6523, 0.0, 0.4785, 0.6667, 0.6523, 0.6667, 0.6523, 1.0, 0.4785, 1.0, 0.4785, 0.6667, 0.4785, 1.0, 0.6523, 1.0, 0.6523, 0.6667, 0.6523, 0.6667, 0.6523, 1.0, 0.8262, 1.0, 0.8262, 0.6667, 0.6523, 0.0, 0.6523, 0.3333, 0.8262, 0.3333, 0.8262, 0.0, 0.6523, 0.3333, 0.6523, 0.6667, 0.8262, 0.6667, 0.8262, 0.3333, 0.4785, 0.0, 0.4785, 0.3333, 0.6523, 0.3333, 0.6523, 0.0, 0.4785, 0.3333, 0.4785, 0.6667, 0.6523, 0.6667, 0.6523, 0.3333, 0.8262, 0.3333, 0.6523, 0.3333, 0.6523, 0.3333, 0.8262, 0.3333, 0.6523, 0.3333, 0.8262, 0.3333, 0.8262, 0.6667, 0.6523, 0.6667, 0.4785, 0.0, 0.6523, 0.0, 0.6523, 0.3333, 0.4785, 0.3333, 0.4785, 0.3333, 0.6523, 0.3333, 0.6523, 0.6667, 0.4785, 0.6667, 0.1663, 0.0, 0.1663, 0.3333, 0.4785, 0.3333, 0.4785, 0.0, 0.1663, 0.3333, 0.1663, 0.6667, 0.4785, 0.6667, 0.4785, 0.3333, 0.06331, 0.0, 0.06331, 0.3333, 0.1663, 0.3333, 0.1663, 0.0, 0.06331, 0.3333, 0.06331, 0.6667, 0.1663, 0.6667, 0.1663, 0.3333, 0.8262, 1.0, 0.6523, 1.0, 0.6523, 1.0, 0.8262, 1.0, 0.1663, 0.3333, 0.4785, 0.3333, 0.4785, 0.6667, 0.1663, 0.6667, 0.06331, 0.0, 0.1663, 0.0, 0.1663, 0.3333, 0.06331, 0.3333, 0.06331, 0.3333, 0.1663, 0.3333, 0.1663, 0.6667, 0.06331, 0.6667, 0.0, 1.0, 0.0, 0.6667, 0.0, 0.6667, 0.0, 1.0, 0.0, 0.6667, 0.0, 0.3333, 0.0, 0.3333, 0.0, 0.6667, 0.06331, 0.0, 0.06331, 0.3333, 0.06331, 0.3333, 0.06331, 0.0, 0.06331, 0.3333, 0.06331, 0.6667, 0.06331, 0.6667, 0.06331, 0.3333, 0.0, 0.0, 0.06331, 0.0, 0.06331, 0.3333, 0.0, 0.3333, 0.0, 0.3333, 0.06331, 0.3333, 0.06331, 0.6667, 0.0, 0.6667, 0.0, 0.0, 0.0, 0.3333, 0.06331, 0.3333, 0.06331, 0.0, 0.0, 0.3333, 0.0, 0.6667, 0.06331, 0.6667, 0.06331, 0.3333, 1.0, 1.0, 1.0, 0.6667, 1.0, 0.6667, 1.0, 1.0, 1.0, 0.6667, 1.0, 0.3333, 1.0, 0.3333, 1.0, 0.6667, 1.0, 0.0, 1.0, 0.3333, 1.0, 0.3333, 1.0, 0.0, 1.0, 0.3333, 1.0, 0.6667, 1.0, 0.6667, 1.0, 0.3333, 1.0, 0.0, 1.0, 0.3333, 1.0, 0.3333, 1.0, 0.0, 1.0, 0.3333, 1.0, 0.6667, 1.0, 0.6667, 1.0, 0.3333, 1.0, 1.0, 1.0, 0.6667, 1.0, 0.6667, 1.0, 1.0, 1.0, 0.6667, 1.0, 0.3333, 1.0, 0.3333, 1.0, 0.6667, 1.0, 0.0, 1.0, 0.3333, 1.0, 0.3333, 1.0, 0.0, 1.0, 0.3333, 1.0, 0.6667, 1.0, 0.6667, 1.0, 0.3333, 0.0, 1.0, 0.0, 0.6667, 0.0, 0.6667, 0.0, 1.0, 0.0, 0.6667, 0.0, 0.3333, 0.0, 0.3333, 0.0, 0.6667, 0.8262, 0.0, 1.0, 0.0, 1.0, 0.3333, 0.8262, 0.3333, 0.8262, 0.3333, 1.0, 0.3333, 1.0, 0.6667, 0.8262, 0.6667, 0.8262, 0.0, 0.8262, 0.3333, 1.0, 0.3333, 1.0, 0.0, 0.8262, 0.3333, 0.8262, 0.6667, 1.0, 0.6667, 1.0, 0.3333, 0.6523, 0.6667, 0.8262, 0.6667, 0.8262, 1.0, 0.6523, 1.0, 0.6523, 0.0, 0.8262, 0.0, 0.8262, 0.3333, 0.6523, 0.3333, 0.1663, 0.0, 0.4785, 0.0, 0.4785, 0.3333, 0.1663, 0.3333, 0.6523, 0.0, 0.8262, 0.0, 0.8262, 0.0, 0.6523, 0.0, 0.6523, 0.3333, 0.6523, 0.0, 0.6523, 0.0, 0.6523, 0.3333, 0.6523, 1.0, 0.6523, 0.6667, 0.6523, 0.6667, 0.6523, 1.0, 0.8262, 0.6667, 0.8262, 1.0, 0.8262, 1.0, 0.8262, 0.6667, 0.8262, 0.0, 0.8262, 0.3333, 0.8262, 0.3333, 0.8262, 0.0, 0.0, 0.0, 0.0, 1.0, 1.0, 1.0, 1.0, 0.0, 0.0, 0.0, 1.0, 0.0, 1.0, 1.0, 0.0, 1.0, 1.0, 1.0, 0.9378, 1.0, 0.0, 1.0, 0.0, 1.0, 1.0, 1.0, 0.0, 0.0, 0.9378, 0.0, 1.0, 0.0, 1.0, 0.0, 0.0, 0.0, 1.0, 0.0, 1.0, 1.0, 1.0, 1.0, 1.0, 0.0, 0.0, 1.0, 0.0, 0.0, 0.0, 0.0, 0.0, 1.0, 0.0, 1.0, 0.0, 0.0, 0.0, 0.0, 0.0, 1.0, 1.0, 1.0, 1.0, 0.0, 1.0, 0.0, 1.0, 1.0, 0.0, 0.0, 1.0, 0.0, 0.9378, 0.0, 0.0, 0.0, 1.0, 0.0, 1.0, 1.0, 1.0, 1.0, 1.0, 0.0, 1.0, 1.0, 0.0, 1.0, 0.0, 1.0, 1.0, 1.0, 0.0, 0.0, 0.0, 1.0, 1.0, 1.0, 1.0, 0.0, 0.0, 0.0, 1.0, 0.0, 1.0, 1.0, 0.0, 1.0, 1.0, 0.0, 1.0, 1.0, 1.0, 1.0, 1.0, 0.0, 0.0, 1.0, 0.0, 0.0, 0.0, 0.0, 0.0, 1.0, 1.0, 1.0, 0.0, 1.0, 0.0, 1.0, 1.0, 1.0, 0.0, 0.0, 1.0, 0.0, 1.0, 0.0, 0.0, 0.0, 1.0, 0.5, 1.0, 1.0, 0.9688, 1.0, 0.9688, 0.5, 0.9688, 0.5, 0.9688, 1.0, 0.9375, 1.0, 0.9375, 0.5, 0.9375, 0.5, 0.9375, 1.0, 0.9062, 1.0, 0.9062, 0.5, 0.9062, 0.5, 0.9062, 1.0, 0.875, 1.0, 0.875, 0.5, 0.875, 0.5, 0.875, 1.0, 0.8438, 1.0, 0.8438, 0.5, 0.8438, 0.5, 0.8438, 1.0, 0.8125, 1.0, 0.8125, 0.5, 0.8125, 0.5, 0.8125, 1.0, 0.7812, 1.0, 0.7812, 0.5, 0.7812, 0.5, 0.7812, 1.0, 0.75, 1.0, 0.75, 0.5, 0.75, 0.5, 0.75, 1.0, 0.7188, 1.0, 0.7188, 0.5, 0.7188, 0.5, 0.7188, 1.0, 0.6875, 1.0, 0.6875, 0.5, 0.6875, 0.5, 0.6875, 1.0, 0.6562, 1.0, 0.6562, 0.5, 0.6562, 0.5, 0.6562, 1.0, 0.625, 1.0, 0.625, 0.5, 0.625, 0.5, 0.625, 1.0, 0.5938, 1.0, 0.5938, 0.5, 0.5938, 0.5, 0.5938, 1.0, 0.5625, 1.0, 0.5625, 0.5, 0.5625, 0.5, 0.5625, 1.0, 0.5312, 1.0, 0.5312, 0.5, 0.5312, 0.5, 0.5312, 1.0, 0.5, 1.0, 0.5, 0.5, 0.5, 0.5, 0.5, 1.0, 0.4688, 1.0, 0.4688, 0.5, 0.4688, 0.5, 0.4688, 1.0, 0.4375, 1.0, 0.4375, 0.5, 0.4375, 0.5, 0.4375, 1.0, 0.4062, 1.0, 0.4062, 0.5, 0.4062, 0.5, 0.4062, 1.0, 0.375, 1.0, 0.375, 0.5, 0.375, 0.5, 0.375, 1.0, 0.3438, 1.0, 0.3438, 0.5, 0.3438, 0.5, 0.3438, 1.0, 0.3125, 1.0, 0.3125, 0.5, 0.3125, 0.5, 0.3125, 1.0, 0.2812, 1.0, 0.2812, 0.5, 0.2812, 0.5, 0.2812, 1.0, 0.25, 1.0, 0.25, 0.5, 0.25, 0.5, 0.25, 1.0, 0.2188, 1.0, 0.2188, 0.5, 0.2188, 0.5, 0.2188, 1.0, 0.1875, 1.0, 0.1875, 0.5, 0.1875, 0.5, 0.1875, 1.0, 0.1562, 1.0, 0.1562, 0.5, 0.1562, 0.5, 0.1562, 1.0, 0.125, 1.0, 0.125, 0.5, 0.125, 0.5, 0.125, 1.0, 0.09375, 1.0, 0.09375, 0.5, 0.09375, 0.5, 0.09375, 1.0, 0.0625, 1.0, 0.0625, 0.5, 0.2968, 0.4854, 0.25, 0.49, 0.2032, 0.4854, 0.1582, 0.4717, 0.1167, 0.4496, 0.08029, 0.4197, 0.05045, 0.3833, 0.02827, 0.3418, 0.01461, 0.2968, 0.01, 0.25, 0.01461, 0.2032, 0.02827, 0.1582, 0.05045, 0.1167, 0.08029, 0.08029, 0.1167, 0.05045, 0.1582, 0.02827, 0.2032, 0.01461, 0.25, 0.01, 0.2968, 0.01461, 0.3418, 0.02827, 0.3833, 0.05045, 0.4197, 0.08029, 0.4496, 0.1167, 0.4717, 0.1582, 0.4854, 0.2032, 0.49, 0.25, 0.4854, 0.2968, 0.4717, 0.3418, 0.4496, 0.3833, 0.4197, 0.4197, 0.3833, 0.4496, 0.3418, 0.4717, 0.0625, 0.5, 0.0625, 1.0, 0.03125, 1.0, 0.03125, 0.5, 0.03125, 0.5, 0.03125, 1.0, 0.0, 1.0, 0.0, 0.5, 0.75, 0.49, 0.7968, 0.4854, 0.8418, 0.4717, 0.8833, 0.4496, 0.9197, 0.4197, 0.9496, 0.3833, 0.9717, 0.3418, 0.9854, 0.2968, 0.99, 0.25, 0.9854, 0.2032, 0.9717, 0.1582, 0.9496, 0.1167, 0.9197, 0.08029, 0.8833, 0.05045, 0.8418, 0.02827, 0.7968, 0.01461, 0.75, 0.01, 0.7032, 0.01461, 0.6582, 0.02827, 0.6167, 0.05045, 0.5803, 0.08029, 0.5504, 0.1167, 0.5283, 0.1582, 0.5146, 0.2032, 0.51, 0.25, 0.5146, 0.2968, 0.5283, 0.3418, 0.5504, 0.3833, 0.5803, 0.4197, 0.6167, 0.4496, 0.6582, 0.4717, 0.7032, 0.4854, 1.0, 0.5, 1.0, 1.0, 0.9688, 1.0, 0.9688, 0.5, 0.9688, 0.5, 0.9688, 1.0, 0.9375, 1.0, 0.9375, 0.5, 0.9375, 0.5, 0.9375, 1.0, 0.9062, 1.0, 0.9062, 0.5, 0.9062, 0.5, 0.9062, 1.0, 0.875, 1.0, 0.875, 0.5, 0.875, 0.5, 0.875, 1.0, 0.8438, 1.0, 0.8438, 0.5, 0.8438, 0.5, 0.8438, 1.0, 0.8125, 1.0, 0.8125, 0.5, 0.8125, 0.5, 0.8125, 1.0, 0.7812, 1.0, 0.7812, 0.5, 0.7812, 0.5, 0.7812, 1.0, 0.75, 1.0, 0.75, 0.5, 0.75, 0.5, 0.75, 1.0, 0.7188, 1.0, 0.7188, 0.5, 0.7188, 0.5, 0.7188, 1.0, 0.6875, 1.0, 0.6875, 0.5, 0.6875, 0.5, 0.6875, 1.0, 0.6562, 1.0, 0.6562, 0.5, 0.6562, 0.5, 0.6562, 1.0, 0.625, 1.0, 0.625, 0.5, 0.625, 0.5, 0.625, 1.0, 0.5938, 1.0, 0.5938, 0.5, 0.5938, 0.5, 0.5938, 1.0, 0.5625, 1.0, 0.5625, 0.5, 0.5625, 0.5, 0.5625, 1.0, 0.5312, 1.0, 0.5312, 0.5, 0.5312, 0.5, 0.5312, 1.0, 0.5, 1.0, 0.5, 0.5, 0.5, 0.5, 0.5, 1.0, 0.4688, 1.0, 0.4688, 0.5, 0.4688, 0.5, 0.4688, 1.0, 0.4375, 1.0, 0.4375, 0.5, 0.4375, 0.5, 0.4375, 1.0, 0.4062, 1.0, 0.4062, 0.5, 0.4062, 0.5, 0.4062, 1.0, 0.375, 1.0, 0.375, 0.5, 0.375, 0.5, 0.375, 1.0, 0.3438, 1.0, 0.3438, 0.5, 0.3438, 0.5, 0.3438, 1.0, 0.3125, 1.0, 0.3125, 0.5, 0.3125, 0.5, 0.3125, 1.0, 0.2812, 1.0, 0.2812, 0.5, 0.2812, 0.5, 0.2812, 1.0, 0.25, 1.0, 0.25, 0.5, 0.25, 0.5, 0.25, 1.0, 0.2188, 1.0, 0.2188, 0.5, 0.2188, 0.5, 0.2188, 1.0, 0.1875, 1.0, 0.1875, 0.5, 0.1875, 0.5, 0.1875, 1.0, 0.1562, 1.0, 0.1562, 0.5, 0.1562, 0.5, 0.1562, 1.0, 0.125, 1.0, 0.125, 0.5, 0.125, 0.5, 0.125, 1.0, 0.09375, 1.0, 0.09375, 0.5, 0.09375, 0.5, 0.09375, 1.0, 0.0625, 1.0, 0.0625, 0.5, 0.2968, 0.4854, 0.25, 0.49, 0.2032, 0.4854, 0.1582, 0.4717, 0.1167, 0.4496, 0.08029, 0.4197, 0.05045, 0.3833, 0.02827, 0.3418, 0.01461, 0.2968, 0.01, 0.25, 0.01461, 0.2032, 0.02827, 0.1582, 0.05045, 0.1167, 0.08029, 0.08029, 0.1167, 0.05045, 0.1582, 0.02827, 0.2032, 0.01461, 0.25, 0.01, 0.2968, 0.01461, 0.3418, 0.02827, 0.3833, 0.05045, 0.4197, 0.08029, 0.4496, 0.1167, 0.4717, 0.1582, 0.4854, 0.2032, 0.49, 0.25, 0.4854, 0.2968, 0.4717, 0.3418, 0.4496, 0.3833, 0.4197, 0.4197, 0.3833, 0.4496, 0.3418, 0.4717, 0.0625, 0.5, 0.0625, 1.0, 0.03125, 1.0, 0.03125, 0.5, 0.03125, 0.5, 0.03125, 1.0, 0.0, 1.0, 0.0, 0.5, 0.75, 0.49, 0.7968, 0.4854, 0.8418, 0.4717, 0.8833, 0.4496, 0.9197, 0.4197, 0.9496, 0.3833, 0.9717, 0.3418, 0.9854, 0.2968, 0.99, 0.25, 0.9854, 0.2032, 0.9717, 0.1582, 0.9496, 0.1167, 0.9197, 0.08029, 0.8833, 0.05045, 0.8418, 0.02827, 0.7968, 0.01461, 0.75, 0.01, 0.7032, 0.01461, 0.6582, 0.02827, 0.6167, 0.05045, 0.5803, 0.08029, 0.5504, 0.1167, 0.5283, 0.1582, 0.5146, 0.2032, 0.51, 0.25, 0.5146, 0.2968, 0.5283, 0.3418, 0.5504, 0.3833, 0.5803, 0.4197, 0.6167, 0.4496, 0.6582, 0.4717, 0.7032, 0.4854, 1.0, 0.0, 1.0, 1.0, 1.0, 1.0, 1.0, 0.0, 0.0, 1.0, 0.0, 0.0, 0.0, 0.0, 0.0, 1.0, 0.0, 0.0, 0.0, 1.0, 1.0, 1.0, 1.0, 0.0, 0.0, 0.0, 1.0, 0.0, 1.0, 1.0, 0.0, 1.0, 1.0, 1.0, 0.0, 1.0, 0.0, 1.0, 1.0, 1.0, 0.0, 0.0, 1.0, 0.0, 1.0, 0.0, 0.0, 0.0, 1.0, 0.0, 1.0, 1.0, 1.0, 1.0, 1.0, 0.0, 0.0, 1.0, 0.0, 0.0, 0.0, 0.0, 0.0, 1.0, 0.239, 0.0, 0.239, 0.08758, 0.7666, 0.08758, 0.7666, 0.0, 0.239, 0.08758, 0.239, 0.6145, 0.7666, 0.6145, 0.7666, 0.08758, 0.239, 0.6145, 0.239, 1.0, 0.7666, 1.0, 0.7666, 0.6145, 0.0, 0.0, 0.0, 1.0, 1.0, 1.0, 1.0, 0.0, 0.9273, 0.04538, 0.9273, 0.9546, 0.9273, 0.9546, 0.9273, 0.04538, 1.0, 1.0, 0.0, 1.0, 0.0, 1.0, 1.0, 1.0, 0.0, 0.0, 1.0, 0.0, 1.0, 0.0, 0.0, 0.0, 1.0, 0.0, 1.0, 1.0, 1.0, 1.0, 1.0, 0.0, 0.0, 1.0, 0.0, 0.0, 0.0, 0.0, 0.0, 1.0, 0.07266, 0.04538, 0.07266, 0.9546, 0.0, 1.0, 0.0, 0.0, 0.9273, 0.04538, 0.07266, 0.04538, 0.0, 0.0, 1.0, 0.0, 0.9273, 0.9546, 0.9273, 0.04538, 1.0, 0.0, 1.0, 1.0, 0.07266, 0.9546, 0.9273, 0.9546, 1.0, 1.0, 0.0, 1.0, 0.1083, 0.9323, 0.1083, 0.06765, 0.1083, 0.06765, 0.1083, 0.9323, 0.07266, 0.9546, 0.07266, 0.04538, 0.07266, 0.04538, 0.07266, 0.9546, 0.9273, 0.9546, 0.07266, 0.9546, 0.07266, 0.9546, 0.9273, 0.9546, 0.07266, 0.04538, 0.9273, 0.04538, 0.9273, 0.04538, 0.07266, 0.04538, 0.1083, 0.06765, 0.1083, 0.9323, 0.07266, 0.9546, 0.07266, 0.04538, 0.8917, 0.06765, 0.1083, 0.06765, 0.07266, 0.04538, 0.9273, 0.04538, 0.8917, 0.9323, 0.8917, 0.06765, 0.9273, 0.04538, 0.9273, 0.9546, 0.1083, 0.9323, 0.8917, 0.9323, 0.9273, 0.9546, 0.07266, 0.9546, 0.1083, 0.06765, 0.8917, 0.06765, 0.8917, 0.9323, 0.1083, 0.9323, 0.8917, 0.9323, 0.1083, 0.9323, 0.1083, 0.9323, 0.8917, 0.9323, 0.1083, 0.06765, 0.8917, 0.06765, 0.8917, 0.06765, 0.1083, 0.06765, 0.8917, 0.06765, 0.8917, 0.9323, 0.8917, 0.9323, 0.8917, 0.06765, 1.0, 0.5, 1.0, 1.0, 0.9375, 1.0, 0.9375, 0.5, 0.9375, 0.5, 0.9375, 1.0, 0.875, 1.0, 0.875, 0.5, 0.875, 0.5, 0.875, 1.0, 0.8125, 1.0, 0.8125, 0.5, 0.8125, 0.5, 0.8125, 1.0, 0.75, 1.0, 0.75, 0.5, 0.75, 0.5, 0.75, 1.0, 0.6875, 1.0, 0.6875, 0.5, 0.6875, 0.5, 0.6875, 1.0, 0.625, 1.0, 0.625, 0.5, 0.625, 0.5, 0.625, 1.0, 0.5625, 1.0, 0.5625, 0.5, 0.5625, 0.5, 0.5625, 1.0, 0.5, 1.0, 0.5, 0.5, 0.5, 0.5, 0.5, 1.0, 0.4375, 1.0, 0.4375, 0.5, 0.4375, 0.5, 0.4375, 1.0, 0.375, 1.0, 0.375, 0.5, 0.375, 0.5, 0.375, 1.0, 0.3125, 1.0, 0.3125, 0.5, 0.3125, 0.5, 0.3125, 1.0, 0.25, 1.0, 0.25, 0.5, 0.25, 0.5, 0.25, 1.0, 0.1875, 1.0, 0.1875, 0.5, 0.1875, 0.5, 0.1875, 1.0, 0.125, 1.0, 0.125, 0.5, 0.3418, 0.4717, 0.25, 0.49, 0.1582, 0.4717, 0.08029, 0.4197, 0.02827, 0.3418, 0.01, 0.25, 0.02827, 0.1582, 0.08029, 0.08029, 0.1582, 0.02827, 0.25, 0.01, 0.3418, 0.02827, 0.4197, 0.08029, 0.4717, 0.1582, 0.49, 0.25, 0.4717, 0.3418, 0.4197, 0.4197, 0.125, 0.5, 0.125, 1.0, 0.0625, 1.0, 0.0625, 0.5, 0.0625, 0.5, 0.0625, 1.0, 0.0, 1.0, 0.0, 0.5, 0.75, 0.49, 0.8418, 0.4717, 0.9197, 0.4197, 0.9717, 0.3418, 0.99, 0.25, 0.9717, 0.1582, 0.9197, 0.08029, 0.8418, 0.02827, 0.75, 0.01, 0.6582, 0.02827, 0.5803, 0.08029, 0.5283, 0.1582, 0.51, 0.25, 0.5283, 0.3418, 0.5803, 0.4197, 0.6582, 0.4717, 1.0, 0.5, 1.0, 1.0, 0.9375, 1.0, 0.9375, 0.5, 0.9375, 0.5, 0.9375, 1.0, 0.875, 1.0, 0.875, 0.5, 0.875, 0.5, 0.875, 1.0, 0.8125, 1.0, 0.8125, 0.5, 0.8125, 0.5, 0.8125, 1.0, 0.75, 1.0, 0.75, 0.5, 0.75, 0.5, 0.75, 1.0, 0.6875, 1.0, 0.6875, 0.5, 0.6875, 0.5, 0.6875, 1.0, 0.625, 1.0, 0.625, 0.5, 0.625, 0.5, 0.625, 1.0, 0.5625, 1.0, 0.5625, 0.5, 0.5625, 0.5, 0.5625, 1.0, 0.5, 1.0, 0.5, 0.5, 0.5, 0.5, 0.5, 1.0, 0.4375, 1.0, 0.4375, 0.5, 0.4375, 0.5, 0.4375, 1.0, 0.375, 1.0, 0.375, 0.5, 0.375, 0.5, 0.375, 1.0, 0.3125, 1.0, 0.3125, 0.5, 0.3125, 0.5, 0.3125, 1.0, 0.25, 1.0, 0.25, 0.5, 0.25, 0.5, 0.25, 1.0, 0.1875, 1.0, 0.1875, 0.5, 0.1875, 0.5, 0.1875, 1.0, 0.125, 1.0, 0.125, 0.5, 0.3418, 0.4717, 0.25, 0.49, 0.1582, 0.4717, 0.08029, 0.4197, 0.02827, 0.3418, 0.01, 0.25, 0.02827, 0.1582, 0.08029, 0.08029, 0.1582, 0.02827, 0.25, 0.01, 0.3418, 0.02827, 0.4197, 0.08029, 0.4717, 0.1582, 0.49, 0.25, 0.4717, 0.3418, 0.4197, 0.4197, 0.125, 0.5, 0.125, 1.0, 0.0625, 1.0, 0.0625, 0.5, 0.0625, 0.5, 0.0625, 1.0, 0.0, 1.0, 0.0, 0.5, 0.75, 0.49, 0.8418, 0.4717, 0.9197, 0.4197, 0.9717, 0.3418, 0.99, 0.25, 0.9717, 0.1582, 0.9197, 0.08029, 0.8418, 0.02827, 0.75, 0.01, 0.6582, 0.02827, 0.5803, 0.08029, 0.5283, 0.1582, 0.51, 0.25, 0.5283, 0.3418, 0.5803, 0.4197, 0.6582, 0.4717, 1.0, 0.5, 1.0, 1.0, 0.9375, 1.0, 0.9375, 0.5, 0.9375, 0.5, 0.9375, 1.0, 0.875, 1.0, 0.875, 0.5, 0.875, 0.5, 0.875, 1.0, 0.8125, 1.0, 0.8125, 0.5, 0.8125, 0.5, 0.8125, 1.0, 0.75, 1.0, 0.75, 0.5, 0.75, 0.5, 0.75, 1.0, 0.6875, 1.0, 0.6875, 0.5, 0.6875, 0.5, 0.6875, 1.0, 0.625, 1.0, 0.625, 0.5, 0.625, 0.5, 0.625, 1.0, 0.5625, 1.0, 0.5625, 0.5, 0.5625, 0.5, 0.5625, 1.0, 0.5, 1.0, 0.5, 0.5, 0.5, 0.5, 0.5, 1.0, 0.4375, 1.0, 0.4375, 0.5, 0.4375, 0.5, 0.4375, 1.0, 0.375, 1.0, 0.375, 0.5, 0.375, 0.5, 0.375, 1.0, 0.3125, 1.0, 0.3125, 0.5, 0.3125, 0.5, 0.3125, 1.0, 0.25, 1.0, 0.25, 0.5, 0.25, 0.5, 0.25, 1.0, 0.1875, 1.0, 0.1875, 0.5, 0.1875, 0.5, 0.1875, 1.0, 0.125, 1.0, 0.125, 0.5, 0.3418, 0.4717, 0.25, 0.49, 0.1582, 0.4717, 0.08029, 0.4197, 0.02827, 0.3418, 0.01, 0.25, 0.02827, 0.1582, 0.08029, 0.08029, 0.1582, 0.02827, 0.25, 0.01, 0.3418, 0.02827, 0.4197, 0.08029, 0.4717, 0.1582, 0.49, 0.25, 0.4717, 0.3418, 0.4197, 0.4197, 0.125, 0.5, 0.125, 1.0, 0.0625, 1.0, 0.0625, 0.5, 0.0625, 0.5, 0.0625, 1.0, 0.0, 1.0, 0.0, 0.5, 0.75, 0.49, 0.8418, 0.4717, 0.9197, 0.4197, 0.9717, 0.3418, 0.99, 0.25, 0.9717, 0.1582, 0.9197, 0.08029, 0.8418, 0.02827, 0.75, 0.01, 0.6582, 0.02827, 0.5803, 0.08029, 0.5283, 0.1582, 0.51, 0.25, 0.5283, 0.3418, 0.5803, 0.4197, 0.6582, 0.4717, 1.0, 0.5, 1.0, 1.0, 0.9375, 1.0, 0.9375, 0.5, 0.9375, 0.5, 0.9375, 1.0, 0.875, 1.0, 0.875, 0.5, 0.875, 0.5, 0.875, 1.0, 0.8125, 1.0, 0.8125, 0.5, 0.8125, 0.5, 0.8125, 1.0, 0.75, 1.0, 0.75, 0.5, 0.75, 0.5, 0.75, 1.0, 0.6875, 1.0, 0.6875, 0.5, 0.6875, 0.5, 0.6875, 1.0, 0.625, 1.0, 0.625, 0.5, 0.625, 0.5, 0.625, 1.0, 0.5625, 1.0, 0.5625, 0.5, 0.5625, 0.5, 0.5625, 1.0, 0.5, 1.0, 0.5, 0.5, 0.5, 0.5, 0.5, 1.0, 0.4375, 1.0, 0.4375, 0.5, 0.4375, 0.5, 0.4375, 1.0, 0.375, 1.0, 0.375, 0.5, 0.375, 0.5, 0.375, 1.0, 0.3125, 1.0, 0.3125, 0.5, 0.3125, 0.5, 0.3125, 1.0, 0.25, 1.0, 0.25, 0.5, 0.25, 0.5, 0.25, 1.0, 0.1875, 1.0, 0.1875, 0.5, 0.1875, 0.5, 0.1875, 1.0, 0.125, 1.0, 0.125, 0.5, 0.3418, 0.4717, 0.25, 0.49, 0.1582, 0.4717, 0.08029, 0.4197, 0.02827, 0.3418, 0.01, 0.25, 0.02827, 0.1582, 0.08029, 0.08029, 0.1582, 0.02827, 0.25, 0.01, 0.3418, 0.02827, 0.4197, 0.08029, 0.4717, 0.1582, 0.49, 0.25, 0.4717, 0.3418, 0.4197, 0.4197, 0.125, 0.5, 0.125, 1.0, 0.0625, 1.0, 0.0625, 0.5, 0.0625, 0.5, 0.0625, 1.0, 0.0, 1.0, 0.0, 0.5, 0.75, 0.49, 0.8418, 0.4717, 0.9197, 0.4197, 0.9717, 0.3418, 0.99, 0.25, 0.9717, 0.1582, 0.9197, 0.08029, 0.8418, 0.02827, 0.75, 0.01, 0.6582, 0.02827, 0.5803, 0.08029, 0.5283, 0.1582, 0.51, 0.25, 0.5283, 0.3418, 0.5803, 0.4197, 0.6582, 0.4717])
me_plane.materials.append(mat_main_body)
me_plane.materials.append(mat_roof)
me_plane.materials.append(mat_metal)
me_plane.materials.append(mat_glass)
me_plane.materials.append(mat_base)
me_plane.materials.append(mat_display)
me_plane.materials.append(mat_buttons)
me_plane.update()
me_plane.normals_split_custom_set([tuple(v) for v in zip(*[iter([0.0, -1.0, 0.0, 0.0, -1.0, 0.0, 0.0, -1.0, 0.0, 0.0, -1.0, 0.0, 0.0, 1.0, 0.0, 0.0, 1.0, 0.0, 0.0, 1.0, 0.0, 0.0, 1.0, 0.0, 0.0, 0.0, -1.0, 0.0, 0.0, -1.0, 0.0, 0.0, -1.0, 0.0, 0.0, -1.0, 0.0, 0.0, 1.0, 0.0, 0.0, 1.0, 0.0, 0.0, 1.0, 0.0, 0.0, 1.0, -1.0, 0.0, -3.966e-07, -1.0, 0.0, -7.932e-07, -1.0, 0.0, -7.932e-07, -1.0, 0.0, -3.966e-07, 1.0, 0.0, 0.0, 1.0, 0.0, 0.0, 1.0, 0.0, 0.0, 1.0, 0.0, 0.0, 0.1215, 0.9926, 0.0, 0.1215, 0.9926, -1.645e-08, 0.1215, 0.9926, -1.645e-08, 0.1215, 0.9926, 0.0, 0.0, -1.0, 0.0, -3.703e-15, -1.0, 1.419e-15, -5.554e-15, -1.0, 2.129e-15, 0.0, -1.0, 0.0, -5.554e-15, -1.0, 2.129e-15, -3.703e-15, -1.0, 1.419e-15, -1.111e-14, -1.0, 4.257e-15, -1.111e-14, -1.0, 4.257e-15, -1.111e-14, -1.0, 4.257e-15, 0.0, 0.0, -1.0, 0.0, 0.0, -1.0, 0.0, 0.0, -1.0, 0.0, 0.0, -1.0, 0.0, -1.0, 0.0, 0.0, -1.0, 0.0, -3.703e-15, -1.0, 1.419e-15, 0.0, -1.0, 0.0, 0.09745, 0.9952, 0.0, 0.09745, 0.9952, 0.0, 0.09745, 0.9952, 0.0, 0.09745, 0.9952, 0.0, 0.0, 0.0, 1.0, 0.0, 0.0, 1.0, 0.0, 0.0, 1.0, 0.0, 0.0, 1.0, 0.0, -1.0, 0.0, 0.0, -1.0, 0.0, 0.0, -1.0, 0.0, 0.0, -1.0, 0.0, 0.0, -1.0, 0.0, 0.1215, 0.9926, 0.0, 0.1215, 0.9926, 0.0, 0.1215, 0.9926, 0.0, 0.1215, 0.9926, 0.0, 0.1215, 0.9926, 0.0, 1.0, 0.0, 0.0, 1.0, 0.0, 0.0, 1.0, 0.0, 0.0, 1.0, 0.0, 0.0, 4.668e-07, 3.365e-07, 1.0, 4.668e-07, 3.365e-07, 1.0, 4.668e-07, 3.365e-07, 1.0, 4.668e-07, 3.365e-07, 1.0, -1.0, 0.0, 0.0, -1.0, 0.0, 0.0, -1.0, 0.0, 0.0, -1.0, 0.0, 0.0, 1.0, 0.0, 0.0, 1.0, 0.0, 0.0, 1.0, 0.0, 0.0, 1.0, 0.0, 0.0, -1.0, 0.0, 0.0, -1.0, 0.0, 0.0, -1.0, 0.0, 0.0, -1.0, 0.0, 0.0, 0.1215, 0.9926, -1.645e-08, 0.1215, 0.9926, -1.645e-08, 0.1215, 0.9926, -3.29e-08, 0.1215, 0.9926, -3.29e-08, 0.1215, 0.9926, -3.29e-08, 0.7071, 1.219e-07, -0.7071, 0.7071, 1.219e-07, -0.7071, 0.7071, 1.219e-07, -0.7071, 0.7071, 1.219e-07, -0.7071, 0.7071, 1.219e-07, 0.7071, 0.7071, 1.219e-07, 0.7071, 0.7071, 1.219e-07, 0.7071, 0.7071, 1.219e-07, 0.7071, 4.668e-07, 3.365e-07, -1.0, 4.668e-07, 3.365e-07, -1.0, 4.668e-07, 3.365e-07, -1.0, 4.668e-07, 3.365e-07, -1.0, 0.0, 0.0, 1.0, 0.0, 0.0, 1.0, 0.0, 0.0, 1.0, 0.0, 0.0, 1.0, 0.0, 0.0, -1.0, 0.0, 0.0, -1.0, 0.0, 0.0, -1.0, 0.0, 0.0, -1.0, 0.0, 0.0, -1.0, 0.0, 0.0, -1.0, 0.0, 0.0, -1.0, 0.0, 0.0, -1.0, 0.0, -1.0, 0.0, 0.0, -1.0, 0.0, 0.0, -1.0, 0.0, 0.0, -1.0, 0.0, 0.0, 1.0, 0.0, 0.0, 1.0, 0.0, 0.0, 1.0, 0.0, 0.0, 1.0, 0.0, 1.0, 0.0, -3.966e-07, 1.0, 0.0, -7.932e-07, 1.0, 0.0, -7.932e-07, 1.0, 0.0, -3.966e-07, 0.0, 0.0, 1.0, 0.0, 0.0, 1.0, 0.0, 0.0, 1.0, 0.0, 0.0, 1.0, -1.0, 0.0, -3.966e-07, -1.0, 0.0, -7.932e-07, -1.0, 0.0, -7.932e-07, -1.0, 0.0, -3.966e-07, 0.0, 0.0, -1.0, 0.0, 0.0, -1.0, 0.0, 0.0, -1.0, 0.0, 0.0, -1.0, 0.0, 0.0, -1.0, 0.0, 0.0, -1.0, 0.0, 0.0, -1.0, 0.0, 0.0, -1.0, 0.0, 0.0, 1.0, 0.0, 0.0, 1.0, 0.0, 0.0, 1.0, 0.0, 0.0, 1.0, 0.0, 0.0, 1.0, 0.0, 0.0, 1.0, 0.0, 0.0, 1.0, 0.0, 0.0, 1.0, 0.0, 1.0, 0.0, 0.0, 1.0, 0.0, 0.0, 1.0, 0.0, 0.0, 1.0, 0.0, 0.0, 0.0, 1.0, 0.0, 0.0, 1.0, 0.0, 0.0, 1.0, 0.0, 0.0, 1.0, 0.0, -1.0, 0.0, 0.0, -1.0, 0.0, 0.0, -1.0, 0.0, 0.0, -1.0, 0.0, 0.0, -1.0, 0.0, 0.0, -1.0, 0.0, 0.0, -1.0, 0.0, 0.0, -1.0, 0.0, 0.0, 0.0, -1.0, 0.0, 0.0, -1.0, 0.0, 0.0, -1.0, 0.0, 0.0, -1.0, 0.0, 0.0, -1.0, 0.0, 0.0, -1.0, 0.0, 0.0, -1.0, 0.0, 0.0, -1.0, 0.0, 0.0, 1.0, 0.0, 0.0, 1.0, 0.0, 0.0, 1.0, 0.0, 0.0, 1.0, 0.0, 0.0, 1.0, 0.0, 0.0, 1.0, 0.0, 0.0, 1.0, 0.0, 0.0, 1.0, 0.0, 1.0, 6.869e-08, 0.0, 1.0, 6.869e-08, 0.0, 1.0, 2.061e-07, 0.0, 1.0, 2.061e-07, 0.0, -1.0, 0.0, 0.0, -1.0, 0.0, 0.0, -1.0, 0.0, 0.0, -1.0, 0.0, 0.0, -1.0, 0.0, 0.0, -1.0, 0.0, 0.0, -1.0, 0.0, 0.0, -1.0, 0.0, 0.0, -1.0, 0.0, 0.0, -1.0, 0.0, 0.0, -1.0, 0.0, 0.0, -1.0, 0.0, 0.0, -1.0, 0.0, 0.0, -1.0, 0.0, 0.0, -1.0, 0.0, 0.0, -1.0, 0.0, 0.0, -1.0, 0.0, 0.0, -1.0, 0.0, 0.0, -1.0, 0.0, 0.0, -1.0, 0.0, 0.0, -1.0, 0.0, 0.0, -1.0, 0.0, 0.0, -1.0, 0.0, 0.0, -1.0, 0.0, 0.0, 0.0, -1.0, 0.0, 0.0, -1.0, 0.0, 0.0, -1.0, 0.0, 0.0, -1.0, 0.0, 1.0, 0.0, 0.0, 1.0, 0.0, 0.0, 1.0, 0.0, 0.0, 1.0, 6.869e-08, 0.0, 1.0, 0.0, 0.0, 1.0, 0.0, 0.0, 1.0, 0.0, 0.0, 1.0, 0.0, 0.0, 1.0, 0.0, 0.0, 1.0, 0.0, 0.0, 1.0, 6.869e-08, 0.0, 1.0, 6.869e-08, 0.0, -1.0, 0.0, 0.0, -1.0, 0.0, 0.0, -1.0, 0.0, 0.0, -1.0, 0.0, 0.0, -1.0, 0.0, 0.0, -1.0, 0.0, 0.0, -1.0, 0.0, 0.0, -1.0, 0.0, 0.0, -1.0, 0.0, 0.0, -1.0, 0.0, 0.0, -1.0, 0.0, 0.0, -1.0, 0.0, 0.0, -1.0, 0.0, 0.0, -1.0, 0.0, 0.0, -1.0, 0.0, 0.0, -1.0, 0.0, 0.0, 0.0, -1.0, 0.0, 0.0, -1.0, 0.0, 0.0, -1.0, 0.0, 0.0, -1.0, 0.0, 1.0, 0.0, 0.0, 1.0, 0.0, 0.0, 1.0, 6.869e-08, 0.0, 1.0, 0.0, 0.0, 1.0, 0.0, 0.0, 1.0, 0.0, 0.0, 1.0, 0.0, 0.0, 1.0, 0.0, 0.0, 1.0, 0.0, 0.0, 1.0, 0.0, 0.0, 1.0, 0.0, 0.0, 1.0, 0.0, -1.0, 0.0, 7.932e-07, -1.0, 0.0, 3.966e-07, -1.0, 0.0, 3.966e-07, -1.0, 0.0, 7.932e-07, -1.0, 0.0, 3.966e-07, -1.0, 0.0, -3.966e-07, -1.0, 0.0, -3.966e-07, -1.0, 0.0, 3.966e-07, 1.0, 0.0, 7.932e-07, 1.0, 0.0, 3.966e-07, 1.0, 0.0, 3.966e-07, 1.0, 0.0, 7.932e-07, 1.0, 0.0, 3.966e-07, 1.0, 0.0, -3.966e-07, 1.0, 0.0, -3.966e-07, 1.0, 0.0, 3.966e-07, 0.0, 1.0, 0.0, 0.0, 1.0, 0.0, 0.0, 1.0, 0.0, 0.0, 1.0, 0.0, 0.0, 1.0, 0.0, 0.0, 1.0, 0.0, 0.0, 1.0, 0.0, 0.0, 1.0, 0.0, 0.0, -1.0, 0.0, 0.0, -1.0, 0.0, 0.0, -1.0, 0.0, 0.0, -1.0, 0.0, 0.0, -1.0, 0.0, 0.0, -1.0, 0.0, 0.0, -1.0, 0.0, 0.0, -1.0, 0.0, 0.09745, 0.9952, 0.0, 0.09745, 0.9952, 0.0, 0.09745, 0.9952, 0.0, 0.09745, 0.9952, 0.0, 0.09745, 0.9952, 0.0, 0.09745, 0.9952, 0.0, 0.09745, 0.9952, 0.0, 0.09745, 0.9952, 0.0, 0.0, -1.0, 0.0, 0.0, -1.0, 0.0, 0.0, -1.0, 0.0, 0.0, -1.0, 0.0, 0.0, -1.0, 0.0, 0.0, -1.0, 0.0, 0.0, -1.0, 0.0, 0.0, -1.0, 0.0, 0.0, -1.0, 0.0, 0.0, -1.0, 0.0, 0.0, -1.0, 0.0, 0.0, -1.0, 0.0, 0.0, -1.0, 0.0, 0.0, -1.0, 0.0, 0.0, -1.0, 0.0, 0.0, -1.0, 0.0, 0.1215, 0.9926, 0.0, 0.1215, 0.9926, 0.0, 0.1215, 0.9926, 0.0, 0.1215, 0.9926, 0.0, 0.1215, 0.9926, 0.0, 0.1215, 0.9926, 0.0, 0.1215, 0.9926, 0.0, 0.1215, 0.9926, 0.0, 1.0, 0.0, 0.0, 1.0, 0.0, 0.0, 1.0, 0.0, 0.0, 1.0, 0.0, 0.0, 1.0, 0.0, 0.0, 1.0, 0.0, 0.0, 1.0, 0.0, 0.0, 1.0, 0.0, 0.0, -1.0, 0.0, 7.932e-07, -1.0, 0.0, 3.966e-07, -1.0, 0.0, 3.966e-07, -1.0, 0.0, 7.932e-07, -1.0, 0.0, 3.966e-07, -1.0, 0.0, -3.966e-07, -1.0, 0.0, -3.966e-07, -1.0, 0.0, 3.966e-07, 0.0, 1.0, 0.0, 0.0, 1.0, 0.0, 0.0, 1.0, 0.0, 0.0, 1.0, 0.0, 0.0, 1.0, 0.0, 0.0, 1.0, 0.0, 0.0, 1.0, 0.0, 0.0, 1.0, 0.0, 0.0, -1.0, 0.0, 0.0, -1.0, 0.0, 0.0, -1.0, 0.0, 0.0, -1.0, 0.0, 0.0, -1.0, 0.0, 0.0, -1.0, 0.0, 0.0, -1.0, 0.0, 0.0, -1.0, 0.0, 0.0, 1.0, 0.0, 0.0, 1.0, 0.0, 0.0, 1.0, 0.0, 0.0, 1.0, 0.0, 0.0, 1.0, 0.0, 0.0, 1.0, 0.0, 0.0, 1.0, 0.0, 0.0, 1.0, 0.0, 0.0, 1.0, 0.0, 0.0, 1.0, 0.0, 0.0, 1.0, 0.0, 0.0, 1.0, 0.0, 0.0, 0.0, 1.0, 0.0, 0.0, 1.0, 0.0, 0.0, 1.0, 0.0, 0.0, 1.0, -1.0, 0.0, 0.0, -1.0, 0.0, 0.0, -1.0, 0.0, 0.0, -1.0, 0.0, 0.0, -1.0, 0.0, 0.0, -1.0, 0.0, 0.0, -1.0, 0.0, 0.0, -1.0, 0.0, 0.0, 1.0, 0.0, 0.0, 1.0, 0.0, 0.0, 1.0, 0.0, 0.0, 1.0, 0.0, 0.0, 1.0, 0.0, 0.0, 1.0, 0.0, 0.0, 1.0, 0.0, 0.0, 1.0, 0.0, 0.0, 0.0, -1.0, 0.0, 0.0, -1.0, 0.0, 0.0, -1.0, 0.0, 0.0, -1.0, 0.0, 0.0, 1.0, 0.0, 0.0, 1.0, 0.0, 0.0, 1.0, 0.0, 0.0, 1.0, 0.0, 0.0, 0.0, -1.0, 0.0, 0.0, -1.0, 0.0, 0.0, -1.0, 0.0, 0.0, -1.0, 0.0, 0.0, -1.0, 0.0, 0.0, 1.0, 0.0, 0.0, 1.0, 0.0, 0.0, 1.0, 0.0, 0.0, 1.0, 0.0, 0.0, 1.0, 1.0, 0.0, 0.0, 1.0, 0.0, 0.0, 1.0, 0.0, 0.0, 1.0, 0.0, 0.0, -1.0, 0.0, 0.0, -1.0, 0.0, 0.0, -1.0, 0.0, 0.0, -1.0, 0.0, 0.0, -1.0, 0.0, 0.0, -1.0, 0.0, 0.0, -1.0, 0.0, 0.0, -1.0, 0.0, 0.0, 0.0, -1.0, 0.0, 0.0, -1.0, 0.0, 0.0, -1.0, 0.0, 0.0, -1.0, 0.0, 0.0, 0.0, 1.0, 0.0, 0.0, 1.0, 0.0, 0.0, 1.0, 0.0, 0.0, 1.0, 1.0, 0.0, 0.0, 1.0, 0.0, 0.0, 1.0, 0.0, 0.0, 1.0, 0.0, 0.0, 0.0, 0.0, -1.0, 0.0, 0.0, -1.0, 0.0, 0.0, -1.0, 0.0, 0.0, -1.0, 0.0, -1.0, 0.0, 0.0, -1.0, 0.0, 0.0, -1.0, 0.0, 0.0, -1.0, 0.0, 0.0, 1.0, 0.0, 0.0, 1.0, 0.0, 0.0, 1.0, 0.0, 0.0, 1.0, 0.0, 1.0, 0.0, 0.0, 1.0, 0.0, 0.0, 1.0, 0.0, 0.0, 1.0, 0.0, 0.0, -1.0, 0.0, 0.0, -1.0, 0.0, 0.0, -1.0, 0.0, 0.0, -1.0, 0.0, 0.0, 0.0, 0.0, -1.0, 0.0, 0.0, -1.0, 0.0, 0.0, -1.0, 0.0, 0.0, -1.0, 0.0, 0.0, 1.0, 0.0, 0.0, 1.0, 0.0, 0.0, 1.0, 0.0, 0.0, 1.0, 0.08185, 0.5501, -0.8311, 0.08185, 0.5501, -0.8311, 0.08185, 0.5501, -0.8311, 0.08185, 0.5501, -0.8311, 0.2424, 0.5501, -0.7991, 0.2424, 0.5501, -0.7991, 0.2424, 0.5501, -0.7991, 0.2424, 0.5501, -0.7991, 0.3937, 0.5501, -0.7365, 0.3937, 0.5501, -0.7365, 0.3937, 0.5501, -0.7365, 0.3937, 0.5501, -0.7365, 0.5298, 0.5501, -0.6455, 0.5298, 0.5501, -0.6455, 0.5298, 0.5501, -0.6455, 0.5298, 0.5501, -0.6455, 0.6455, 0.5501, -0.5298, 0.6455, 0.5501, -0.5298, 0.6455, 0.5501, -0.5298, 0.6455, 0.5501, -0.5298, 0.7365, 0.5501, -0.3937, 0.7365, 0.5501, -0.3937, 0.7365, 0.5501, -0.3937, 0.7365, 0.5501, -0.3937, 0.7991, 0.5501, -0.2424, 0.7991, 0.5501, -0.2424, 0.7991, 0.5501, -0.2424, 0.7991, 0.5501, -0.2424, 0.8311, 0.5501, -0.08185, 0.8311, 0.5501, -0.08185, 0.8311, 0.5501, -0.08185, 0.8311, 0.5501, -0.08185, 0.8311, 0.5501, 0.08185, 0.8311, 0.5501, 0.08185, 0.8311, 0.5501, 0.08185, 0.8311, 0.5501, 0.08185, 0.7991, 0.5501, 0.2424, 0.7991, 0.5501, 0.2424, 0.7991, 0.5501, 0.2424, 0.7991, 0.5501, 0.2424, 0.7365, 0.5501, 0.3937, 0.7365, 0.5501, 0.3937, 0.7365, 0.5501, 0.3937, 0.7365, 0.5501, 0.3937, 0.6455, 0.5501, 0.5298, 0.6455, 0.5501, 0.5298, 0.6455, 0.5501, 0.5298, 0.6455, 0.5501, 0.5298, 0.5298, 0.5501, 0.6455, 0.5298, 0.5501, 0.6455, 0.5298, 0.5501, 0.6455, 0.5298, 0.5501, 0.6455, 0.3937, 0.5501, 0.7365, 0.3937, 0.5501, 0.7365, 0.3937, 0.5501, 0.7365, 0.3937, 0.5501, 0.7365, 0.2424, 0.5501, 0.7991, 0.2424, 0.5501, 0.7991, 0.2424, 0.5501, 0.7991, 0.2424, 0.5501, 0.7991, 0.08185, 0.5501, 0.8311, 0.08185, 0.5501, 0.8311, 0.08185, 0.5501, 0.8311, 0.08185, 0.5501, 0.8311, -0.08185, 0.5501, 0.8311, -0.08185, 0.5501, 0.8311, -0.08185, 0.5501, 0.8311, -0.08185, 0.5501, 0.8311, -0.2424, 0.5501, 0.7991, -0.2424, 0.5501, 0.7991, -0.2424, 0.5501, 0.7991, -0.2424, 0.5501, 0.7991, -0.3937, 0.5501, 0.7365, -0.3937, 0.5501, 0.7365, -0.3937, 0.5501, 0.7365, -0.3937, 0.5501, 0.7365, -0.5298, 0.5501, 0.6455, -0.5298, 0.5501, 0.6455, -0.5298, 0.5501, 0.6455, -0.5298, 0.5501, 0.6455, -0.6455, 0.5501, 0.5298, -0.6455, 0.5501, 0.5298, -0.6455, 0.5501, 0.5298, -0.6455, 0.5501, 0.5298, -0.7365, 0.5501, 0.3937, -0.7365, 0.5501, 0.3937, -0.7365, 0.5501, 0.3937, -0.7365, 0.5501, 0.3937, -0.7991, 0.5501, 0.2424, -0.7991, 0.5501, 0.2424, -0.7991, 0.5501, 0.2424, -0.7991, 0.5501, 0.2424, -0.8311, 0.5501, 0.08185, -0.8311, 0.5501, 0.08185, -0.8311, 0.5501, 0.08185, -0.8311, 0.5501, 0.08185, -0.8311, 0.5501, -0.08185, -0.8311, 0.5501, -0.08185, -0.8311, 0.5501, -0.08185, -0.8311, 0.5501, -0.08185, -0.7991, 0.5501, -0.2424, -0.7991, 0.5501, -0.2424, -0.7991, 0.5501, -0.2424, -0.7991, 0.5501, -0.2424, -0.7365, 0.5501, -0.3937, -0.7365, 0.5501, -0.3937, -0.7365, 0.5501, -0.3937, -0.7365, 0.5501, -0.3937, -0.6455, 0.5501, -0.5298, -0.6455, 0.5501, -0.5298, -0.6455, 0.5501, -0.5298, -0.6455, 0.5501, -0.5298, -0.5298, 0.5501, -0.6455, -0.5298, 0.5501, -0.6455, -0.5298, 0.5501, -0.6455, -0.5298, 0.5501, -0.6455, -0.3937, 0.5501, -0.7365, -0.3937, 0.5501, -0.7365, -0.3937, 0.5501, -0.7365, -0.3937, 0.5501, -0.7365, 0.0, 1.0, 1.273e-08, 0.0, 1.0, 1.273e-08, 0.0, 1.0, 1.273e-08, 0.0, 1.0, 1.273e-08, 0.0, 1.0, 1.273e-08, 0.0, 1.0, 1.273e-08, 0.0, 1.0, 1.273e-08, 0.0, 1.0, 1.273e-08, 0.0, 1.0, 1.273e-08, 0.0, 1.0, 1.273e-08, 0.0, 1.0, 1.273e-08, 0.0, 1.0, 1.273e-08, 0.0, 1.0, 1.273e-08, 0.0, 1.0, 1.273e-08, 0.0, 1.0, 1.273e-08, 0.0, 1.0, 1.273e-08, 0.0, 1.0, 1.273e-08, 0.0, 1.0, 1.273e-08, 0.0, 1.0, 1.273e-08, 0.0, 1.0, 1.273e-08, 0.0, 1.0, 1.273e-08, 0.0, 1.0, 1.273e-08, 0.0, 1.0, 1.273e-08, 0.0, 1.0, 1.273e-08, 0.0, 1.0, 1.273e-08, 0.0, 1.0, 1.273e-08, 0.0, 1.0, 1.273e-08, 0.0, 1.0, 1.273e-08, 0.0, 1.0, 1.273e-08, 0.0, 1.0, 1.273e-08, 0.0, 1.0, 1.273e-08, 0.0, 1.0, 1.273e-08, -0.2424, 0.5501, -0.7991, -0.2424, 0.5501, -0.7991, -0.2424, 0.5501, -0.7991, -0.2424, 0.5501, -0.7991, -0.08185, 0.5501, -0.8311, -0.08185, 0.5501, -0.8311, -0.08185, 0.5501, -0.8311, -0.08185, 0.5501, -0.8311, 0.0, -1.0, 4.156e-08, 0.0, -1.0, 4.156e-08, 0.0, -1.0, 4.156e-08, 0.0, -1.0, 4.156e-08, 0.0, -1.0, 4.156e-08, 0.0, -1.0, 4.156e-08, 0.0, -1.0, 4.156e-08, 0.0, -1.0, 4.156e-08, 0.0, -1.0, 4.156e-08, 0.0, -1.0, 4.156e-08, 0.0, -1.0, 4.156e-08, 0.0, -1.0, 4.156e-08, 0.0, -1.0, 4.156e-08, 0.0, -1.0, 4.156e-08, 0.0, -1.0, 4.156e-08, 0.0, -1.0, 4.156e-08, 0.0, -1.0, 4.156e-08, 0.0, -1.0, 4.156e-08, 0.0, -1.0, 4.156e-08, 0.0, -1.0, 4.156e-08, 0.0, -1.0, 4.156e-08, 0.0, -1.0, 4.156e-08, 0.0, -1.0, 4.156e-08, 0.0, -1.0, 4.156e-08, 0.0, -1.0, 4.156e-08, 0.0, -1.0, 4.156e-08, 0.0, -1.0, 4.156e-08, 0.0, -1.0, 4.156e-08, 0.0, -1.0, 4.156e-08, 0.0, -1.0, 4.156e-08, 0.0, -1.0, 4.156e-08, 0.0, -1.0, 4.156e-08, 0.09802, 0.0, -0.9952, 0.09802, 0.0, -0.9952, 0.09802, 0.0, -0.9952, 0.09802, 0.0, -0.9952, 0.2903, 0.0, -0.9569, 0.2903, 0.0, -0.9569, 0.2903, 0.0, -0.9569, 0.2903, 0.0, -0.9569, 0.4714, 0.0, -0.8819, 0.4714, 0.0, -0.8819, 0.4714, 0.0, -0.8819, 0.4714, 0.0, -0.8819, 0.6344, 0.0, -0.773, 0.6344, 0.0, -0.773, 0.6344, 0.0, -0.773, 0.6344, 0.0, -0.773, 0.773, 0.0, -0.6344, 0.773, 0.0, -0.6344, 0.773, 0.0, -0.6344, 0.773, 0.0, -0.6344, 0.8819, 0.0, -0.4714, 0.8819, 0.0, -0.4714, 0.8819, 0.0, -0.4714, 0.8819, 0.0, -0.4714, 0.9569, 0.0, -0.2903, 0.9569, 0.0, -0.2903, 0.9569, 0.0, -0.2903, 0.9569, 0.0, -0.2903, 0.9952, 0.0, -0.09802, 0.9952, 0.0, -0.09802, 0.9952, 0.0, -0.09802, 0.9952, 0.0, -0.09802, 0.9952, 0.0, 0.09802, 0.9952, 0.0, 0.09802, 0.9952, 0.0, 0.09802, 0.9952, 0.0, 0.09802, 0.9569, 0.0, 0.2903, 0.9569, 0.0, 0.2903, 0.9569, 0.0, 0.2903, 0.9569, 0.0, 0.2903, 0.8819, 0.0, 0.4714, 0.8819, 0.0, 0.4714, 0.8819, 0.0, 0.4714, 0.8819, 0.0, 0.4714, 0.773, 0.0, 0.6344, 0.773, 0.0, 0.6344, 0.773, 0.0, 0.6344, 0.773, 0.0, 0.6344, 0.6344, 0.0, 0.773, 0.6344, 0.0, 0.773, 0.6344, 0.0, 0.773, 0.6344, 0.0, 0.773, 0.4714, 0.0, 0.8819, 0.4714, 0.0, 0.8819, 0.4714, 0.0, 0.8819, 0.4714, 0.0, 0.8819, 0.2903, 0.0, 0.9569, 0.2903, 0.0, 0.9569, 0.2903, 0.0, 0.9569, 0.2903, 0.0, 0.9569, 0.09802, 0.0, 0.9952, 0.09802, 0.0, 0.9952, 0.09802, 0.0, 0.9952, 0.09802, 0.0, 0.9952, -0.09802, 0.0, 0.9952, -0.09802, 0.0, 0.9952, -0.09802, 0.0, 0.9952, -0.09802, 0.0, 0.9952, -0.2903, 0.0, 0.9569, -0.2903, 0.0, 0.9569, -0.2903, 0.0, 0.9569, -0.2903, 0.0, 0.9569, -0.4714, 0.0, 0.8819, -0.4714, 0.0, 0.8819, -0.4714, 0.0, 0.8819, -0.4714, 0.0, 0.8819, -0.6344, 0.0, 0.773, -0.6344, 0.0, 0.773, -0.6344, 0.0, 0.773, -0.6344, 0.0, 0.773, -0.773, 0.0, 0.6344, -0.773, 0.0, 0.6344, -0.773, 0.0, 0.6344, -0.773, 0.0, 0.6344, -0.8819, 0.0, 0.4714, -0.8819, 0.0, 0.4714, -0.8819, 0.0, 0.4714, -0.8819, 0.0, 0.4714, -0.9569, 0.0, 0.2903, -0.9569, 0.0, 0.2903, -0.9569, 0.0, 0.2903, -0.9569, 0.0, 0.2903, -0.9952, 0.0, 0.09802, -0.9952, 0.0, 0.09802, -0.9952, 0.0, 0.09802, -0.9952, 0.0, 0.09802, -0.9952, 0.0, -0.09802, -0.9952, 0.0, -0.09802, -0.9952, 0.0, -0.09802, -0.9952, 0.0, -0.09802, -0.9569, 0.0, -0.2903, -0.9569, 0.0, -0.2903, -0.9569, 0.0, -0.2903, -0.9569, 0.0, -0.2903, -0.8819, 0.0, -0.4714, -0.8819, 0.0, -0.4714, -0.8819, 0.0, -0.4714, -0.8819, 0.0, -0.4714, -0.773, 0.0, -0.6344, -0.773, 0.0, -0.6344, -0.773, 0.0, -0.6344, -0.773, 0.0, -0.6344, -0.6344, 0.0, -0.773, -0.6344, 0.0, -0.773, -0.6344, 0.0, -0.773, -0.6344, 0.0, -0.773, -0.4714, 0.0, -0.8819, -0.4714, 0.0, -0.8819, -0.4714, 0.0, -0.8819, -0.4714, 0.0, -0.8819, 0.0, 1.0, -1.484e-08, 0.0, 1.0, -1.484e-08, 0.0, 1.0, -1.484e-08, 0.0, 1.0, -1.484e-08, 0.0, 1.0, -1.484e-08, 0.0, 1.0, -1.484e-08, 0.0, 1.0, -1.484e-08, 0.0, 1.0, -1.484e-08, 0.0, 1.0, -1.484e-08, 0.0, 1.0, -1.484e-08, 0.0, 1.0, -1.484e-08, 0.0, 1.0, -1.484e-08, 0.0, 1.0, -1.484e-08, 0.0, 1.0, -1.484e-08, 0.0, 1.0, -1.484e-08, 0.0, 1.0, -1.484e-08, 0.0, 1.0, -1.484e-08, 0.0, 1.0, -1.484e-08, 0.0, 1.0, -1.484e-08, 0.0, 1.0, -1.484e-08, 0.0, 1.0, -1.484e-08, 0.0, 1.0, -1.484e-08, 0.0, 1.0, -1.484e-08, 0.0, 1.0, -1.484e-08, 0.0, 1.0, -1.484e-08, 0.0, 1.0, -1.484e-08, 0.0, 1.0, -1.484e-08, 0.0, 1.0, -1.484e-08, 0.0, 1.0, -1.484e-08, 0.0, 1.0, -1.484e-08, 0.0, 1.0, -1.484e-08, 0.0, 1.0, -1.484e-08, -0.2903, 0.0, -0.9569, -0.2903, 0.0, -0.9569, -0.2903, 0.0, -0.9569, -0.2903, 0.0, -0.9569, -0.09802, 0.0, -0.9952, -0.09802, 0.0, -0.9952, -0.09802, 0.0, -0.9952, -0.09802, 0.0, -0.9952, 0.0, -1.0, 0.0, 0.0, -1.0, 0.0, 0.0, -1.0, 0.0, 0.0, -1.0, 0.0, 0.0, -1.0, 0.0, 0.0, -1.0, 0.0, 0.0, -1.0, 0.0, 0.0, -1.0, 0.0, 0.0, -1.0, 0.0, 0.0, -1.0, 0.0, 0.0, -1.0, 0.0, 0.0, -1.0, 0.0, 0.0, -1.0, 0.0, 0.0, -1.0, 0.0, 0.0, -1.0, 0.0, 0.0, -1.0, 0.0, 0.0, -1.0, 0.0, 0.0, -1.0, 0.0, 0.0, -1.0, 0.0, 0.0, -1.0, 0.0, 0.0, -1.0, 0.0, 0.0, -1.0, 0.0, 0.0, -1.0, 0.0, 0.0, -1.0, 0.0, 0.0, -1.0, 0.0, 0.0, -1.0, 0.0, 0.0, -1.0, 0.0, 0.0, -1.0, 0.0, 0.0, -1.0, 0.0, 0.0, -1.0, 0.0, 0.0, -1.0, 0.0, 0.0, -1.0, 0.0, -1.0, 0.0, 0.0, -1.0, 0.0, 0.0, -1.0, 0.0, 0.0, -1.0, 0.0, 0.0, 1.0, 0.0, 0.0, 1.0, 0.0, 0.0, 1.0, 0.0, 0.0, 1.0, 0.0, 0.0, 1.0, 0.0, 0.0, 1.0, 0.0, 0.0, 1.0, 0.0, 0.0, 1.0, 0.0, 0.0, -1.0, 0.0, 0.0, -1.0, 0.0, 0.0, -1.0, 0.0, 0.0, -1.0, 0.0, 0.0, 0.0, -1.0, 0.0, 0.0, -1.0, 0.0, 0.0, -1.0, 0.0, 0.0, -1.0, 0.0, 0.0, 1.0, 0.0, 0.0, 1.0, 0.0, 0.0, 1.0, 0.0, 0.0, 1.0, 0.0, 0.0, 0.0, -1.0, 0.0, 0.0, -1.0, 0.0, 0.0, -1.0, 0.0, 0.0, -1.0, 0.0, 0.0, 1.0, 0.0, 0.0, 1.0, 0.0, 0.0, 1.0, 0.0, 0.0, 1.0, -0.1116, -0.9937, 0.0, -0.1116, -0.9937, 0.0, -0.1116, -0.9937, 0.0, -0.1116, -0.9937, 0.0, -0.1116, -0.9937, 0.0, -0.1116, -0.9937, 0.0, -0.1116, -0.9937, 0.0, -0.1116, -0.9937, 0.0, -0.1116, -0.9937, 0.0, -0.1116, -0.9937, 0.0, -0.1116, -0.9937, 0.0, -0.1116, -0.9937, 0.0, -0.1133, -0.9936, 0.0, -0.1133, -0.9936, 0.0, -0.1133, -0.9936, 0.0, -0.1133, -0.9936, 0.0, 0.9936, -0.1133, 0.0, 0.9936, -0.1133, 0.0, 0.9936, -0.1133, 0.0, 0.9936, -0.1133, 0.0, 0.0, 0.0, -1.0, 0.0, 0.0, -1.0, 0.0, 0.0, -1.0, 0.0, 0.0, -1.0, 0.0, 0.0, 1.0, 0.0, 0.0, 1.0, 0.0, 0.0, 1.0, 0.0, 0.0, 1.0, 0.9936, -0.1133, 0.0, 0.9936, -0.1133, 0.0, 0.9936, -0.1133, 0.0, 0.9936, -0.1133, 0.0, -0.9936, 0.1133, 0.0, -0.9936, 0.1133, 0.0, -0.9936, 0.1133, 0.0, -0.9936, 0.1133, 0.0, 0.1133, 0.9936, -1.99e-07, 0.1133, 0.9936, 1.99e-07, 0.1133, 0.9936, 2.631e-07, 0.1133, 0.9936, -2.631e-07, 0.1133, 0.9936, -1.99e-07, 0.1133, 0.9936, -1.99e-07, 0.1133, 0.9936, -2.631e-07, 0.1133, 0.9936, -2.631e-07, 0.1133, 0.9936, 1.99e-07, 0.1133, 0.9936, -1.99e-07, 0.1133, 0.9936, -2.631e-07, 0.1133, 0.9936, 2.631e-07, 0.1133, 0.9936, 1.99e-07, 0.1133, 0.9936, 1.99e-07, 0.1133, 0.9936, 2.631e-07, 0.1133, 0.9936, 2.631e-07, 0.9936, -0.1133, 0.0, 0.9936, -0.1133, 0.0, 0.9936, -0.1133, 0.0, 0.9936, -0.1133, 0.0, -0.9936, 0.1133, 0.0, -0.9936, 0.1133, 0.0, -0.9936, 0.1133, 0.0, -0.9936, 0.1133, 0.0, 0.0, 0.0, -1.0, 0.0, 0.0, -1.0, 0.0, 0.0, -1.0, 0.0, 0.0, -1.0, 0.0, 0.0, 1.0, 0.0, 0.0, 1.0, 0.0, 0.0, 1.0, 0.0, 0.0, 1.0, 0.1133, 0.9936, 4.59e-07, 0.1133, 0.9936, -4.59e-07, 0.1133, 0.9936, -6.069e-07, 0.1133, 0.9936, 6.069e-07, 0.1133, 0.9936, 4.59e-07, 0.1133, 0.9936, 4.59e-07, 0.1133, 0.9936, 6.069e-07, 0.1133, 0.9936, 6.069e-07, 0.1133, 0.9936, -4.59e-07, 0.1133, 0.9936, 4.59e-07, 0.1133, 0.9936, 6.069e-07, 0.1133, 0.9936, -6.069e-07, 0.1133, 0.9936, -4.59e-07, 0.1133, 0.9936, -4.59e-07, 0.1133, 0.9936, -6.069e-07, 0.1133, 0.9936, -6.069e-07, 0.1133, 0.9936, 0.0, 0.1133, 0.9936, 0.0, 0.1133, 0.9936, 0.0, 0.1133, 0.9936, 0.0, 2.409e-07, 0.0, 1.0, 2.409e-07, 0.0, 1.0, 2.409e-07, 0.0, 1.0, 2.409e-07, 0.0, 1.0, 0.0, 0.0, -1.0, 0.0, 0.0, -1.0, 0.0, 0.0, -1.0, 0.0, 0.0, -1.0, -0.9936, 0.1133, 0.0, -0.9936, 0.1133, 0.0, -0.9936, 0.1133, 0.0, -0.9936, 0.1133, 0.0, 0.1951, -0.01954, -0.9806, 0.1951, -0.01954, -0.9806, 0.1951, -0.01954, -0.9806, 0.1951, -0.01954, -0.9806, 0.5536, -0.05643, -0.8309, 0.5536, -0.05643, -0.8309, 0.5536, -0.05643, -0.8309, 0.5536, -0.05643, -0.8309, 0.8277, -0.08474, -0.5547, 0.8277, -0.08474, -0.5547, 0.8277, -0.08474, -0.5547, 0.8277, -0.08474, -0.5547, 0.9759, -0.1002, -0.1941, 0.9759, -0.1002, -0.1941, 0.9759, -0.1002, -0.1941, 0.9759, -0.1002, -0.1941, 0.9754, -0.1003, 0.1961, 0.9754, -0.1003, 0.1961, 0.9754, -0.1003, 0.1961, 0.9754, -0.1003, 0.1961, 0.8265, -0.08519, 0.5564, 0.8265, -0.08519, 0.5564, 0.8265, -0.08519, 0.5564, 0.8265, -0.08519, 0.5564, 0.5518, -0.05712, 0.832, 0.5518, -0.05712, 0.832, 0.5518, -0.05712, 0.832, 0.5518, -0.05712, 0.832, 0.193, -0.02034, 0.981, 0.193, -0.02034, 0.981, 0.193, -0.02034, 0.981, 0.193, -0.02034, 0.981, -0.1951, 0.01954, 0.9806, -0.1951, 0.01954, 0.9806, -0.1951, 0.01954, 0.9806, -0.1951, 0.01954, 0.9806, -0.5536, 0.05644, 0.8309, -0.5536, 0.05644, 0.8309, -0.5536, 0.05644, 0.8309, -0.5536, 0.05644, 0.8309, -0.8277, 0.08474, 0.5547, -0.8277, 0.08474, 0.5547, -0.8277, 0.08474, 0.5547, -0.8277, 0.08474, 0.5547, -0.9759, 0.1002, 0.1941, -0.9759, 0.1002, 0.1941, -0.9759, 0.1002, 0.1941, -0.9759, 0.1002, 0.1941, -0.9754, 0.1003, -0.1961, -0.9754, 0.1003, -0.1961, -0.9754, 0.1003, -0.1961, -0.9754, 0.1003, -0.1961, -0.8265, 0.0852, -0.5564, -0.8265, 0.0852, -0.5564, -0.8265, 0.0852, -0.5564, -0.8265, 0.0852, -0.5564, 0.1022, 0.9948, 0.0005167, 0.1022, 0.9948, 0.0005167, 0.1022, 0.9948, 0.0005167, 0.1022, 0.9948, 0.0005167, 0.1022, 0.9948, 0.0005167, 0.1022, 0.9948, 0.0005167, 0.1022, 0.9948, 0.0005167, 0.1022, 0.9948, 0.0005167, 0.1022, 0.9948, 0.0005167, 0.1022, 0.9948, 0.0005167, 0.1022, 0.9948, 0.0005167, 0.1022, 0.9948, 0.0005167, 0.1022, 0.9948, 0.0005167, 0.1022, 0.9948, 0.0005167, 0.1022, 0.9948, 0.0005167, 0.1022, 0.9948, 0.0005167, -0.5518, 0.05712, -0.832, -0.5518, 0.05712, -0.832, -0.5518, 0.05712, -0.832, -0.5518, 0.05712, -0.832, -0.193, 0.02034, -0.981, -0.193, 0.02034, -0.981, -0.193, 0.02034, -0.981, -0.193, 0.02034, -0.981, -0.1022, -0.9948, -0.0005165, -0.1022, -0.9948, -0.0005165, -0.1022, -0.9948, -0.0005165, -0.1022, -0.9948, -0.0005165, -0.1022, -0.9948, -0.0005165, -0.1022, -0.9948, -0.0005165, -0.1022, -0.9948, -0.0005165, -0.1022, -0.9948, -0.0005165, -0.1022, -0.9948, -0.0005165, -0.1022, -0.9948, -0.0005165, -0.1022, -0.9948, -0.0005165, -0.1022, -0.9948, -0.0005165, -0.1022, -0.9948, -0.0005165, -0.1022, -0.9948, -0.0005165, -0.1022, -0.9948, -0.0005165, -0.1022, -0.9948, -0.0005165, 0.1951, -0.01954, -0.9806, 0.1951, -0.01954, -0.9806, 0.1951, -0.01954, -0.9806, 0.1951, -0.01954, -0.9806, 0.5536, -0.05643, -0.8309, 0.5536, -0.05643, -0.8309, 0.5536, -0.05643, -0.8309, 0.5536, -0.05643, -0.8309, 0.8277, -0.08474, -0.5547, 0.8277, -0.08474, -0.5547, 0.8277, -0.08474, -0.5547, 0.8277, -0.08474, -0.5547, 0.9759, -0.1001, -0.1941, 0.9759, -0.1001, -0.1941, 0.9759, -0.1001, -0.1941, 0.9759, -0.1001, -0.1941, 0.9754, -0.1003, 0.1961, 0.9754, -0.1003, 0.1961, 0.9754, -0.1003, 0.1961, 0.9754, -0.1003, 0.1961, 0.8265, -0.08521, 0.5564, 0.8265, -0.08521, 0.5564, 0.8265, -0.08521, 0.5564, 0.8265, -0.08521, 0.5564, 0.5517, -0.05712, 0.8321, 0.5517, -0.05712, 0.8321, 0.5517, -0.05712, 0.8321, 0.5517, -0.05712, 0.8321, 0.193, -0.02034, 0.981, 0.193, -0.02034, 0.981, 0.193, -0.02034, 0.981, 0.193, -0.02034, 0.981, -0.1951, 0.01954, 0.9806, -0.1951, 0.01954, 0.9806, -0.1951, 0.01954, 0.9806, -0.1951, 0.01954, 0.9806, -0.5536, 0.05643, 0.8309, -0.5536, 0.05643, 0.8309, -0.5536, 0.05643, 0.8309, -0.5536, 0.05643, 0.8309, -0.8277, 0.08474, 0.5547, -0.8277, 0.08474, 0.5547, -0.8277, 0.08474, 0.5547, -0.8277, 0.08474, 0.5547, -0.9759, 0.1001, 0.1941, -0.9759, 0.1001, 0.1941, -0.9759, 0.1001, 0.1941, -0.9759, 0.1001, 0.1941, -0.9754, 0.1003, -0.1961, -0.9754, 0.1003, -0.1961, -0.9754, 0.1003, -0.1961, -0.9754, 0.1003, -0.1961, -0.8265, 0.08521, -0.5564, -0.8265, 0.08521, -0.5564, -0.8265, 0.08521, -0.5564, -0.8265, 0.08521, -0.5564, 0.1022, 0.9948, 0.0005166, 0.1022, 0.9948, 0.0005166, 0.1022, 0.9948, 0.0005166, 0.1022, 0.9948, 0.0005166, 0.1022, 0.9948, 0.0005166, 0.1022, 0.9948, 0.0005166, 0.1022, 0.9948, 0.0005166, 0.1022, 0.9948, 0.0005166, 0.1022, 0.9948, 0.0005166, 0.1022, 0.9948, 0.0005166, 0.1022, 0.9948, 0.0005166, 0.1022, 0.9948, 0.0005166, 0.1022, 0.9948, 0.0005166, 0.1022, 0.9948, 0.0005166, 0.1022, 0.9948, 0.0005166, 0.1022, 0.9948, 0.0005166, -0.5518, 0.05712, -0.8321, -0.5518, 0.05712, -0.8321, -0.5518, 0.05712, -0.8321, -0.5518, 0.05712, -0.8321, -0.193, 0.02034, -0.981, -0.193, 0.02034, -0.981, -0.193, 0.02034, -0.981, -0.193, 0.02034, -0.981, -0.1022, -0.9948, -0.0005165, -0.1022, -0.9948, -0.0005165, -0.1022, -0.9948, -0.0005165, -0.1022, -0.9948, -0.0005165, -0.1022, -0.9948, -0.0005165, -0.1022, -0.9948, -0.0005165, -0.1022, -0.9948, -0.0005165, -0.1022, -0.9948, -0.0005165, -0.1022, -0.9948, -0.0005165, -0.1022, -0.9948, -0.0005165, -0.1022, -0.9948, -0.0005165, -0.1022, -0.9948, -0.0005165, -0.1022, -0.9948, -0.0005165, -0.1022, -0.9948, -0.0005165, -0.1022, -0.9948, -0.0005165, -0.1022, -0.9948, -0.0005165, 0.1951, -0.01954, -0.9806, 0.1951, -0.01954, -0.9806, 0.1951, -0.01954, -0.9806, 0.1951, -0.01954, -0.9806, 0.5536, -0.05643, -0.8309, 0.5536, -0.05643, -0.8309, 0.5536, -0.05643, -0.8309, 0.5536, -0.05643, -0.8309, 0.8277, -0.08474, -0.5547, 0.8277, -0.08474, -0.5547, 0.8277, -0.08474, -0.5547, 0.8277, -0.08474, -0.5547, 0.9759, -0.1002, -0.1941, 0.9759, -0.1002, -0.1941, 0.9759, -0.1002, -0.1941, 0.9759, -0.1002, -0.1941, 0.9754, -0.1003, 0.1961, 0.9754, -0.1003, 0.1961, 0.9754, -0.1003, 0.1961, 0.9754, -0.1003, 0.1961, 0.8265, -0.08519, 0.5564, 0.8265, -0.08519, 0.5564, 0.8265, -0.08519, 0.5564, 0.8265, -0.08519, 0.5564, 0.5518, -0.05712, 0.832, 0.5518, -0.05712, 0.832, 0.5518, -0.05712, 0.832, 0.5518, -0.05712, 0.832, 0.193, -0.02034, 0.981, 0.193, -0.02034, 0.981, 0.193, -0.02034, 0.981, 0.193, -0.02034, 0.981, -0.1951, 0.01954, 0.9806, -0.1951, 0.01954, 0.9806, -0.1951, 0.01954, 0.9806, -0.1951, 0.01954, 0.9806, -0.5536, 0.05644, 0.8309, -0.5536, 0.05644, 0.8309, -0.5536, 0.05644, 0.8309, -0.5536, 0.05644, 0.8309, -0.8277, 0.08474, 0.5547, -0.8277, 0.08474, 0.5547, -0.8277, 0.08474, 0.5547, -0.8277, 0.08474, 0.5547, -0.9759, 0.1002, 0.1941, -0.9759, 0.1002, 0.1941, -0.9759, 0.1002, 0.1941, -0.9759, 0.1002, 0.1941, -0.9754, 0.1003, -0.1961, -0.9754, 0.1003, -0.1961, -0.9754, 0.1003, -0.1961, -0.9754, 0.1003, -0.1961, -0.8265, 0.0852, -0.5564, -0.8265, 0.0852, -0.5564, -0.8265, 0.0852, -0.5564, -0.8265, 0.0852, -0.5564, 0.1022, 0.9948, 0.0005165, 0.1022, 0.9948, 0.0005165, 0.1022, 0.9948, 0.0005165, 0.1022, 0.9948, 0.0005165, 0.1022, 0.9948, 0.0005165, 0.1022, 0.9948, 0.0005165, 0.1022, 0.9948, 0.0005165, 0.1022, 0.9948, 0.0005165, 0.1022, 0.9948, 0.0005165, 0.1022, 0.9948, 0.0005165, 0.1022, 0.9948, 0.0005165, 0.1022, 0.9948, 0.0005165, 0.1022, 0.9948, 0.0005165, 0.1022, 0.9948, 0.0005165, 0.1022, 0.9948, 0.0005165, 0.1022, 0.9948, 0.0005165, -0.5518, 0.05712, -0.832, -0.5518, 0.05712, -0.832, -0.5518, 0.05712, -0.832, -0.5518, 0.05712, -0.832, -0.193, 0.02034, -0.981, -0.193, 0.02034, -0.981, -0.193, 0.02034, -0.981, -0.193, 0.02034, -0.981, -0.1022, -0.9948, -0.0005163, -0.1022, -0.9948, -0.0005163, -0.1022, -0.9948, -0.0005163, -0.1022, -0.9948, -0.0005163, -0.1022, -0.9948, -0.0005163, -0.1022, -0.9948, -0.0005163, -0.1022, -0.9948, -0.0005163, -0.1022, -0.9948, -0.0005163, -0.1022, -0.9948, -0.0005163, -0.1022, -0.9948, -0.0005163, -0.1022, -0.9948, -0.0005163, -0.1022, -0.9948, -0.0005163, -0.1022, -0.9948, -0.0005163, -0.1022, -0.9948, -0.0005163, -0.1022, -0.9948, -0.0005163, -0.1022, -0.9948, -0.0005163, 0.1951, -0.01953, -0.9806, 0.1951, -0.01953, -0.9806, 0.1951, -0.01953, -0.9806, 0.1951, -0.01953, -0.9806, 0.5536, -0.05643, -0.8309, 0.5536, -0.05643, -0.8309, 0.5536, -0.05643, -0.8309, 0.5536, -0.05643, -0.8309, 0.8277, -0.08474, -0.5547, 0.8277, -0.08474, -0.5547, 0.8277, -0.08474, -0.5547, 0.8277, -0.08474, -0.5547, 0.9759, -0.1001, -0.1941, 0.9759, -0.1001, -0.1941, 0.9759, -0.1001, -0.1941, 0.9759, -0.1001, -0.1941, 0.9754, -0.1003, 0.1961, 0.9754, -0.1003, 0.1961, 0.9754, -0.1003, 0.1961, 0.9754, -0.1003, 0.1961, 0.8265, -0.08521, 0.5564, 0.8265, -0.08521, 0.5564, 0.8265, -0.08521, 0.5564, 0.8265, -0.08521, 0.5564, 0.5517, -0.05712, 0.8321, 0.5517, -0.05712, 0.8321, 0.5517, -0.05712, 0.8321, 0.5517, -0.05712, 0.8321, 0.193, -0.02033, 0.981, 0.193, -0.02033, 0.981, 0.193, -0.02033, 0.981, 0.193, -0.02033, 0.981, -0.1951, 0.01954, 0.9806, -0.1951, 0.01954, 0.9806, -0.1951, 0.01954, 0.9806, -0.1951, 0.01954, 0.9806, -0.5536, 0.05643, 0.8309, -0.5536, 0.05643, 0.8309, -0.5536, 0.05643, 0.8309, -0.5536, 0.05643, 0.8309, -0.8277, 0.08474, 0.5547, -0.8277, 0.08474, 0.5547, -0.8277, 0.08474, 0.5547, -0.8277, 0.08474, 0.5547, -0.9759, 0.1001, 0.1941, -0.9759, 0.1001, 0.1941, -0.9759, 0.1001, 0.1941, -0.9759, 0.1001, 0.1941, -0.9754, 0.1003, -0.1961, -0.9754, 0.1003, -0.1961, -0.9754, 0.1003, -0.1961, -0.9754, 0.1003, -0.1961, -0.8265, 0.08521, -0.5564, -0.8265, 0.08521, -0.5564, -0.8265, 0.08521, -0.5564, -0.8265, 0.08521, -0.5564, 0.1022, 0.9948, 0.0005164, 0.1022, 0.9948, 0.0005164, 0.1022, 0.9948, 0.0005164, 0.1022, 0.9948, 0.0005164, 0.1022, 0.9948, 0.0005164, 0.1022, 0.9948, 0.0005164, 0.1022, 0.9948, 0.0005164, 0.1022, 0.9948, 0.0005164, 0.1022, 0.9948, 0.0005164, 0.1022, 0.9948, 0.0005164, 0.1022, 0.9948, 0.0005164, 0.1022, 0.9948, 0.0005164, 0.1022, 0.9948, 0.0005164, 0.1022, 0.9948, 0.0005164, 0.1022, 0.9948, 0.0005164, 0.1022, 0.9948, 0.0005164, -0.5518, 0.05712, -0.8321, -0.5518, 0.05712, -0.8321, -0.5518, 0.05712, -0.8321, -0.5518, 0.05712, -0.8321, -0.193, 0.02034, -0.981, -0.193, 0.02034, -0.981, -0.193, 0.02034, -0.981, -0.193, 0.02034, -0.981, -0.1022, -0.9948, -0.0005165, -0.1022, -0.9948, -0.0005165, -0.1022, -0.9948, -0.0005165, -0.1022, -0.9948, -0.0005165, -0.1022, -0.9948, -0.0005165, -0.1022, -0.9948, -0.0005165, -0.1022, -0.9948, -0.0005165, -0.1022, -0.9948, -0.0005165, -0.1022, -0.9948, -0.0005165, -0.1022, -0.9948, -0.0005165, -0.1022, -0.9948, -0.0005165, -0.1022, -0.9948, -0.0005165, -0.1022, -0.9948, -0.0005165, -0.1022, -0.9948, -0.0005165, -0.1022, -0.9948, -0.0005165, -0.1022, -0.9948, -0.0005165])] * 3)])

# ---- objects
ob_plane = bpy.data.objects.new('Plane', me_plane)

# ---- transforms, parenting, visibility, modifiers, constraints
ob_plane.location = (-0.8657, -0.1051, -1.687)
ob_plane.rotation_euler = (1.571, -0.0, 0.0)
ob_plane.scale = (0.03, 0.03, 0.03)
ob_plane.color = (0.8, 0.8, 0.8, 1.0)

# ---- collection membership
scene.collection.objects.link(ob_plane)

# ---- scene / render settings (as saved in the file)
scene.frame_start = 1; scene.frame_end = 250; scene.frame_set(1)
scene.render.engine = 'CYCLES'
scene.cycles.sampling_pattern = 'TABULATED_SOBOL'
scene.cycles.use_light_tree = False
scene.view_settings.view_transform = 'Filmic'
bpy.context.view_layer.update()

# ---- added for rendering (the .blend has no active camera and no usable light): camera, sun
cam_auto = bpy.data.cameras.new('AutoCamera')
cam_auto.lens = 50.0
cam_auto.sensor_width = 36.0
cam_auto.clip_end = 1000.0
ob_auto_camera = bpy.data.objects.new('AutoCamera', cam_auto)
scene.collection.objects.link(ob_auto_camera)
ob_auto_camera.location = (11.6997, -13.6871, 10.4923)
ob_auto_camera.rotation_euler = (1.09748, -7.21219e-08, 0.694738)
scene.camera = ob_auto_camera
light_auto_sun = bpy.data.lights.new('AutoSun', 'SUN')
light_auto_sun.energy = 3.0
light_auto_sun.angle = 0.0523599
ob_auto_sun = bpy.data.objects.new('AutoSun', light_auto_sun)
scene.collection.objects.link(ob_auto_sun)
ob_auto_sun.rotation_euler = (0.872665, 0.174533, 0.523599)
bpy.context.view_layer.update()
